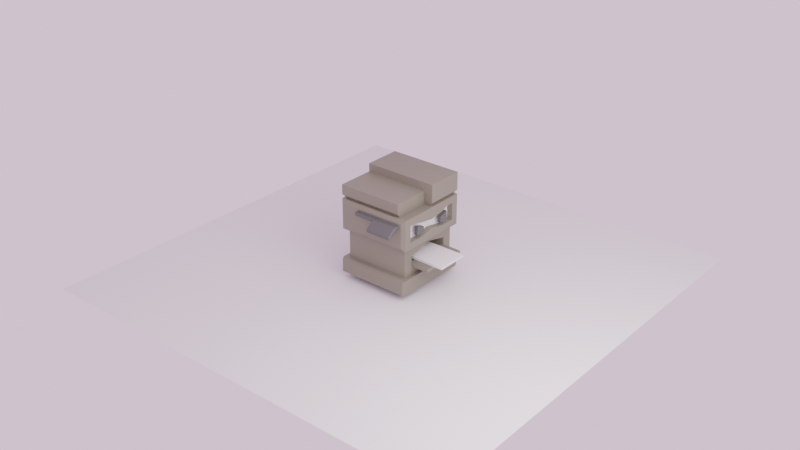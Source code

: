 # Source: Printer.blend  (saved by Blender 3.5.10; exported with 4.5.12 LTS)
import bpy
from mathutils import Matrix  # noqa: F401  (used for matrix-valued properties, if any)

bpy.ops.wm.read_factory_settings(use_empty=True)
scene = bpy.context.scene
scene.name = 'Scene'

# ---- collections
col_collection = bpy.data.collections.new('Collection'); scene.collection.children.link(col_collection)

# ---- materials (node trees are filled in below, after node groups)
mat_base = bpy.data.materials.new('Base')
mat_base.alpha_threshold = 0.0
mat_base.use_transparent_shadow = False
mat_base.roughness = 0.5
mat_base.line_color = (0.0, 0.0, 0.0, 1.0)
mat_eye = bpy.data.materials.new('Eye')
mat_eye.use_transparent_shadow = False
mat_dark = bpy.data.materials.new('Dark')
mat_dark.alpha_threshold = 0.0
mat_dark.use_transparent_shadow = False
mat_dark.roughness = 0.5
mat_dark.line_color = (0.0, 0.0, 0.0, 1.0)

# ---- material node trees
mat_base.use_nodes = True; mat_base.node_tree.nodes.clear()
_N = mat_base.node_tree.nodes; _L = mat_base.node_tree.links
n0 = _N.new('ShaderNodeOutputMaterial'); n0.name = 'Material Output'; n0.location = (300, 300)
n1 = _N.new('ShaderNodeBsdfPrincipled'); n1.name = 'Principled BSDF'; n1.location = (10, 300)
n1.distribution = 'GGX'
n1.subsurface_method = 'RANDOM_WALK_SKIN'
n1.inputs[0].default_value = (0.2234, 0.203, 0.1553, 1.0)
n1.inputs[3].default_value = 1.45
n1.inputs[27].default_value = (0.0, 0.0, 0.0, 1.0)
n1.inputs[28].default_value = 1.0
_L.new(n1.outputs[0], n0.inputs[0])
n0.is_active_output = True
mat_eye.use_nodes = True; mat_eye.node_tree.nodes.clear()
_N = mat_eye.node_tree.nodes; _L = mat_eye.node_tree.links
n0 = _N.new('ShaderNodeBsdfPrincipled'); n0.name = 'Principled BSDF'; n0.location = (10, 300)
n0.distribution = 'GGX'
n0.subsurface_method = 'RANDOM_WALK_SKIN'
n0.inputs[3].default_value = 1.45
n0.inputs[27].default_value = (0.0, 0.0, 0.0, 1.0)
n0.inputs[28].default_value = 1.0
n1 = _N.new('ShaderNodeOutputMaterial'); n1.name = 'Material Output'; n1.location = (300, 300)
_L.new(n0.outputs[0], n1.inputs[0])
n1.is_active_output = True
mat_dark.use_nodes = True; mat_dark.node_tree.nodes.clear()
_N = mat_dark.node_tree.nodes; _L = mat_dark.node_tree.links
n0 = _N.new('ShaderNodeOutputMaterial'); n0.name = 'Material Output'; n0.location = (300, 300)
n1 = _N.new('ShaderNodeBsdfPrincipled'); n1.name = 'Principled BSDF'; n1.location = (10, 300)
n1.distribution = 'GGX'
n1.subsurface_method = 'RANDOM_WALK_SKIN'
n1.inputs[0].default_value = (0.1005, 0.1005, 0.1005, 1.0)
n1.inputs[3].default_value = 1.45
n1.inputs[27].default_value = (0.0, 0.0, 0.0, 1.0)
n1.inputs[28].default_value = 1.0
_L.new(n1.outputs[0], n0.inputs[0])
n0.is_active_output = True

# ---- world
world_world = bpy.data.worlds.new('World'); scene.world = world_world
world_world.use_nodes = True; world_world.node_tree.nodes.clear()
_N = world_world.node_tree.nodes; _L = world_world.node_tree.links
n0 = _N.new('ShaderNodeOutputWorld'); n0.name = 'World Output'; n0.location = (300, 300)
n1 = _N.new('ShaderNodeBackground'); n1.name = 'Background'; n1.location = (10, 300)
n1.inputs[0].default_value = (1.0, 0.7509, 0.9637, 1.0)
_L.new(n1.outputs[0], n0.inputs[0])
n0.is_active_output = True
world_world.color = (0.05088, 0.05088, 0.05088)
world_world.use_sun_shadow = False
world_world.sun_shadow_jitter_overblur = 0.0

# ---- lights
light_area = bpy.data.lights.new('Area', 'AREA')
light_area.transmission_factor = 0.0
light_area.energy = 785.4
light_area.shadow_maximum_resolution = 0.006
light_area.use_absolute_resolution = True
light_area.size = 8.8
light_area.size_y = 1.0

# ---- meshes
me_cube = bpy.data.meshes.new('Cube')
me_cube.from_pydata([(1.0, -0.811, 1.811), (-0.9074, -1.057, 1.907), (-0.8862, -0.8862, 1.169), (0.8862, -0.6266, 0.9015), (1.0, -0.811, 1.358), (-0.9074, -1.057, 1.262), (0.8862, -0.6266, 0.6417), (-0.8862, -0.8862, 0.3821), (0.9658, -1.078, 0.347), (-0.9658, -1.078, 0.347), (0.9658, -1.078, 0.004288), (-0.9658, -1.078, 0.004288), (1.0, 0.0, 1.684), (-1.0, 0.0, 2.0), (1.0, 0.0, 1.436), (-1.0, 0.0, 1.169), (0.8862, 0.0, 1.041), (-0.8862, 0.0, 1.169), (0.8862, 0.0, 0.6417), (-0.8862, 0.0, 0.3821), (1.001, 0.0, 0.3821), (-1.001, 0.0, 0.3821), (1.001, 0.0, -0.0308), (-1.001, 0.0, -0.0308), (1.0, 0.0, 2.0), (0.9074, -1.057, 1.907), (0.9074, -1.057, 1.262), (1.0, 0.0, 1.169), (0.8447, 0.0, 1.684), (0.8447, 0.0, 1.436), (0.8447, -0.811, 1.811), (0.8447, -0.811, 1.358), (0.8862, 0.0, 1.169), (0.8862, -0.8862, 1.169), (0.8862, 0.0, 0.3821), (0.8862, -0.8862, 0.3821), (0.8023, 0.0, 1.041), (0.8023, 0.0, 0.6417), (0.8023, -0.6266, 0.9015), (0.8023, -0.6266, 0.6417), (0.2514, 0.0, 1.041), (0.2514, 0.0, 0.6417), (0.2514, -0.6266, 0.9015), (0.2514, -0.6266, 0.6417), (1.0, -0.5, 2.0), (1.0, -0.5, 1.169), (0.8862, -0.4431, 1.169), (0.8862, -0.4431, 0.3821), (1.001, -0.5004, 0.3821), (1.001, -0.5004, -0.0308), (-1.0, -0.5, 2.0), (-1.0, -0.5, 1.169), (-0.8862, -0.4431, 1.169), (-0.8862, -0.4431, 0.3821), (-1.001, -0.5004, 0.3821), (-1.001, -0.5004, -0.0308), (1.0, -0.4055, 1.748), (1.0, -0.4055, 1.358), (0.8447, -0.4055, 1.748), (0.8447, -0.4055, 1.358), (0.8862, -0.3133, 0.9711), (0.8862, -0.3133, 0.6417), (0.8023, -0.3133, 0.9711), (0.8023, -0.3133, 0.6417), (0.2514, -0.3133, 0.9711), (0.2514, -0.3133, 0.6417), (1.0, -0.5665, 2.0), (1.0, -0.5665, 1.169), (0.8862, -0.5665, 1.169), (0.8862, -0.5665, 0.3821), (1.001, -0.5665, 0.3821), (1.001, -0.5665, -0.0308), (1.0, -0.5665, 1.806), (1.0, -0.5665, 1.358), (0.8447, -0.5665, 1.806), (0.8447, -0.5665, 1.358), (0.8862, -0.5665, 0.9074), (0.8862, -0.5665, 0.6417), (0.8023, -0.5665, 0.9074), (0.8023, -0.5665, 0.6417), (0.2514, -0.5665, 0.9074), (0.2514, -0.5665, 0.6417), (-1.0, -0.5665, 2.0), (-1.0, -0.5665, 1.169), (-0.8862, -0.5665, 1.169), (-0.8862, -0.5665, 0.3821), (-1.001, -0.5665, 0.3821), (-1.001, -0.5665, -0.0308), (-0.9074, -1.057, 1.585), (0.9074, -1.057, 1.585), (-1.0, 0.0, 1.585), (1.0, -0.811, 1.585), (0.8447, 0.0, 1.521), (0.8447, -0.811, 1.585), (0.8447, -0.4055, 1.553), (-1.0, -0.5, 1.585), (-1.0, -0.5665, 1.585), (0.8447, -0.5665, 1.582), (-0.9074, -1.057, 1.804), (0.9074, -1.057, 1.804), (-1.0, 0.0, 1.804), (1.0, -0.811, 1.804), (0.8447, 0.0, 1.804), (0.8447, -0.811, 1.804), (0.8447, -0.4055, 1.804), (-1.0, -0.5, 1.804), (-1.0, -0.5665, 1.804), (0.8447, -0.5665, 1.804), (-1.0, -1.0, 1.804), (-1.0, -1.0, 2.0), (1.0, -1.0, 2.0), (1.0, -1.0, 1.585), (1.0, -1.0, 1.169), (-1.0, -1.0, 1.169), (-1.0, -1.0, 1.585), (1.0, -1.0, 1.804), (1.001, -1.001, 0.3821), (-1.001, -1.001, 0.3821), (1.001, -1.001, -0.0308), (-1.001, -1.001, -0.0308)], [], [(66, 82, 109, 110), (98, 88, 5, 26, 89, 99, 25, 1), (57, 14, 29, 59), (33, 2, 7, 35), (84, 2, 113, 83), (2, 33, 112, 113), (61, 18, 37, 63), (8, 9, 11, 10), (35, 7, 117, 116), (69, 35, 116, 70), (87, 71, 118, 119), (70, 116, 118, 71), (54, 21, 23, 55), (52, 17, 19, 53), (53, 19, 21, 54), (46, 32, 27, 45), (105, 50, 13, 100), (56, 12, 24, 44), (101, 0, 110, 115), (73, 4, 112, 67), (107, 74, 30, 103), (91, 4, 31, 93), (72, 0, 30, 74), (60, 16, 32, 46), (77, 6, 35, 69), (6, 3, 33, 35), (38, 39, 43, 42), (3, 6, 39, 38), (76, 3, 38, 78), (80, 42, 43, 81), (78, 38, 42, 80), (63, 37, 41, 65), (79, 63, 65, 81), (36, 62, 64, 40), (40, 64, 65, 41), (16, 60, 62, 36), (18, 61, 47, 34), (76, 60, 46, 68), (12, 56, 58, 28), (102, 28, 58, 104), (14, 57, 45, 27), (72, 56, 44, 66), (106, 82, 50, 105), (68, 46, 45, 67), (85, 53, 54, 86), (84, 52, 53, 85), (86, 54, 55, 87), (20, 48, 49, 22), (23, 22, 49, 55), (34, 47, 48, 20), (77, 61, 63, 79), (17, 52, 51, 15), (73, 57, 59, 75), (24, 13, 50, 44), (4, 73, 75, 31), (6, 77, 79, 39), (117, 86, 87, 119), (2, 84, 85, 7), (7, 85, 86, 117), (33, 68, 67, 112), (108, 109, 82, 106), (0, 72, 66, 110), (3, 76, 68, 33), (39, 79, 81, 43), (62, 78, 80, 64), (64, 80, 81, 65), (60, 76, 78, 62), (61, 77, 69, 47), (56, 72, 74, 58), (104, 58, 74, 107), (57, 73, 67, 45), (48, 70, 71, 49), (55, 49, 71, 87), (47, 69, 70, 48), (52, 84, 83, 51), (44, 50, 82, 66), (59, 94, 97, 75), (113, 114, 96, 83), (83, 96, 95, 51), (29, 92, 94, 59), (101, 91, 93, 103), (75, 97, 93, 31), (4, 91, 111, 112), (51, 95, 90, 15), (0, 101, 103, 30), (94, 104, 107, 97), (114, 108, 106, 96), (96, 106, 105, 95), (92, 102, 104, 94), (97, 107, 103, 93), (91, 101, 115, 111), (95, 105, 100, 90), (98, 1, 109, 108), (1, 25, 110, 109), (89, 26, 112, 111), (26, 5, 113, 112), (5, 88, 114, 113), (99, 89, 111, 115), (88, 98, 108, 114), (25, 99, 115, 110), (9, 8, 116, 117), (10, 11, 119, 118), (11, 9, 117, 119), (8, 10, 118, 116)])
me_cube.polygons.foreach_set('material_index', [0, 0, 0, 0, 0, 0, 0, 0, 0, 0, 0, 0, 0, 0, 0, 0, 0, 0, 0, 0, 1, 0, 0, 0, 0, 0, 0, 0, 0, 0, 0, 0, 0, 0, 0, 0, 0, 0, 0, 1, 0, 0, 0, 0, 0, 0, 0, 0, 0, 0, 0, 0, 0, 0, 0, 0, 0, 0, 0, 0, 0, 0, 0, 0, 0, 0, 0, 0, 0, 1, 0, 0, 0, 0, 0, 0, 1, 0, 0, 1, 0, 1, 0, 0, 0, 1, 0, 0, 1, 1, 0, 0, 0, 0, 0, 0, 0, 0, 0, 0, 0, 0, 0, 0])
_uv = me_cube.uv_layers.new(name='UVMap')
_uv.uv.foreach_set('vector', [0.625, 0.7447, 0.875, 0.7447, 0.875, 0.75, 0.625, 0.75, 0.685, 0.2737, 0.5981, 0.106, 0.5398, 0.0558, 0.5354, 0.7232, 0.5793, 0.7303, 0.6118, 0.7346, 0.6238, 0.7389, 0.7805, 0.5286, 0.5448, 0.6757, 0.5448, 0.625, 0.5448, 0.625, 0.5448, 0.6757, 0.5212, 0.6986, 0.5212, 0.05144, 0.5212, 0.05144, 0.5212, 0.6986, 0.5212, 0.05579, 0.5212, 0.05144, 0.5212, 0.0, 0.5212, 0.005332, 0.5212, 0.05144, 0.5212, 0.6986, 0.5212, 0.75, 0.5212, 0.0, 0.5212, 0.6326, 0.5212, 0.5965, 0.5212, 0.5965, 0.5212, 0.6326, 0.5212, 0.6872, 0.5212, 0.06279, 0.5212, 0.06279, 0.5212, 0.6872, 0.5212, 0.6986, 0.5212, 0.05144, 0.5212, 0.05144, 0.5212, 0.6986, 0.5212, 0.6942, 0.5212, 0.6986, 0.5212, 0.6986, 0.5212, 0.6942, 0.5212, 0.05579, 0.5212, 0.6942, 0.5212, 0.6986, 0.5212, 0.05144, 0.5212, 0.6942, 0.5212, 0.6986, 0.5212, 0.6986, 0.5212, 0.6942, 0.5212, 0.1025, 0.5212, 0.1535, 0.5212, 0.1535, 0.5212, 0.1025, 0.5212, 0.1025, 0.5212, 0.1535, 0.5212, 0.1535, 0.5212, 0.1025, 0.5212, 0.1025, 0.5212, 0.1535, 0.5212, 0.1535, 0.5212, 0.1025, 0.5212, 0.6475, 0.5212, 0.5965, 0.5212, 0.625, 0.5212, 0.6875, 0.6107, 0.0625, 0.625, 0.0625, 0.625, 0.125, 0.6107, 0.125, 0.6014, 0.6757, 0.6014, 0.625, 0.625, 0.625, 0.625, 0.6875, 0.5936, 0.7264, 0.6014, 0.7264, 0.625, 0.75, 0.6107, 0.75, 0.5448, 0.7221, 0.5448, 0.7264, 0.5212, 0.75, 0.5212, 0.7447, 0.5936, 0.7221, 0.6014, 0.7221, 0.6014, 0.7264, 0.5936, 0.7264, 0.5731, 0.7264, 0.5448, 0.7264, 0.5448, 0.7264, 0.5731, 0.7264, 0.6014, 0.7221, 0.6014, 0.7264, 0.6014, 0.7264, 0.6014, 0.7221, 0.5212, 0.6326, 0.5212, 0.5965, 0.5212, 0.5965, 0.5212, 0.6475, 0.5212, 0.6656, 0.5212, 0.6687, 0.5212, 0.6986, 0.5212, 0.6942, 0.5212, 0.6687, 0.5212, 0.6687, 0.5212, 0.6986, 0.5212, 0.6986, 0.5212, 0.6687, 0.5212, 0.6687, 0.5212, 0.6687, 0.5212, 0.6687, 0.5212, 0.6687, 0.5212, 0.6687, 0.5212, 0.6687, 0.5212, 0.6687, 0.5212, 0.6656, 0.5212, 0.6687, 0.5212, 0.6687, 0.5212, 0.6656, 0.5212, 0.6656, 0.5212, 0.6687, 0.5212, 0.6687, 0.5212, 0.6656, 0.5212, 0.6656, 0.5212, 0.6687, 0.5212, 0.6687, 0.5212, 0.6656, 0.5212, 0.6326, 0.5212, 0.5965, 0.5212, 0.5965, 0.5212, 0.6326, 0.5212, 0.6656, 0.5212, 0.6326, 0.5212, 0.6326, 0.5212, 0.6656, 0.5212, 0.5965, 0.5212, 0.6326, 0.5212, 0.6326, 0.5212, 0.5965, 0.5212, 0.5965, 0.5212, 0.6326, 0.5212, 0.6326, 0.5212, 0.5965, 0.5212, 0.5965, 0.5212, 0.6326, 0.5212, 0.6326, 0.5212, 0.5965, 0.5212, 0.5965, 0.5212, 0.6326, 0.5212, 0.6475, 0.5212, 0.5965, 0.5212, 0.6656, 0.5212, 0.6326, 0.5212, 0.6475, 0.5212, 0.6942, 0.6014, 0.625, 0.6014, 0.6757, 0.6014, 0.6757, 0.6014, 0.625, 0.5936, 0.625, 0.6014, 0.625, 0.6014, 0.6757, 0.5936, 0.6757, 0.5448, 0.625, 0.5448, 0.6757, 0.5212, 0.6875, 0.5212, 0.625, 0.6014, 0.7221, 0.6014, 0.6757, 0.625, 0.6875, 0.625, 0.7447, 0.6107, 0.005332, 0.625, 0.005332, 0.625, 0.0625, 0.6107, 0.0625, 0.5212, 0.6942, 0.5212, 0.6475, 0.5212, 0.6875, 0.5212, 0.7447, 0.5212, 0.05579, 0.5212, 0.1025, 0.5212, 0.1025, 0.5212, 0.05579, 0.5212, 0.05579, 0.5212, 0.1025, 0.5212, 0.1025, 0.5212, 0.05579, 0.5212, 0.05579, 0.5212, 0.1025, 0.5212, 0.1025, 0.5212, 0.05579, 0.5212, 0.5965, 0.5212, 0.6475, 0.5212, 0.6475, 0.5212, 0.5965, 0.5212, 0.1535, 0.5212, 0.5965, 0.5212, 0.6475, 0.5212, 0.1025, 0.5212, 0.5965, 0.5212, 0.6475, 0.5212, 0.6475, 0.5212, 0.5965, 0.5212, 0.6656, 0.5212, 0.6326, 0.5212, 0.6326, 0.5212, 0.6656, 0.5212, 0.1535, 0.5212, 0.1025, 0.5212, 0.0625, 0.5212, 0.125, 0.5448, 0.7221, 0.5448, 0.6757, 0.5448, 0.6757, 0.5448, 0.7221, 0.625, 0.625, 0.875, 0.625, 0.875, 0.6875, 0.625, 0.6875, 0.5448, 0.7264, 0.5448, 0.7221, 0.5448, 0.7221, 0.5448, 0.7264, 0.5212, 0.6687, 0.5212, 0.6656, 0.5212, 0.6656, 0.5212, 0.6687, 0.5212, 0.05144, 0.5212, 0.05579, 0.5212, 0.05579, 0.5212, 0.05144, 0.5212, 0.05144, 0.5212, 0.05579, 0.5212, 0.05579, 0.5212, 0.05144, 0.5212, 0.05144, 0.5212, 0.05579, 0.5212, 0.05579, 0.5212, 0.05144, 0.5212, 0.6986, 0.5212, 0.6942, 0.5212, 0.7447, 0.5212, 0.75, 0.6107, 0.0, 0.625, 0.0, 0.625, 0.005332, 0.6107, 0.005332, 0.6014, 0.7264, 0.6014, 0.7221, 0.625, 0.7447, 0.625, 0.75, 0.5212, 0.6687, 0.5212, 0.6656, 0.5212, 0.6942, 0.5212, 0.6986, 0.5212, 0.6687, 0.5212, 0.6656, 0.5212, 0.6656, 0.5212, 0.6687, 0.5212, 0.6326, 0.5212, 0.6656, 0.5212, 0.6656, 0.5212, 0.6326, 0.5212, 0.6326, 0.5212, 0.6656, 0.5212, 0.6656, 0.5212, 0.6326, 0.5212, 0.6326, 0.5212, 0.6656, 0.5212, 0.6656, 0.5212, 0.6326, 0.5212, 0.6326, 0.5212, 0.6656, 0.5212, 0.6942, 0.5212, 0.6475, 0.6014, 0.6757, 0.6014, 0.7221, 0.6014, 0.7221, 0.6014, 0.6757, 0.5936, 0.6757, 0.6014, 0.6757, 0.6014, 0.7221, 0.5936, 0.7221, 0.5448, 0.6757, 0.5448, 0.7221, 0.5212, 0.7447, 0.5212, 0.6875, 0.5212, 0.6475, 0.5212, 0.6942, 0.5212, 0.6942, 0.5212, 0.6475, 0.5212, 0.1025, 0.5212, 0.6475, 0.5212, 0.6942, 0.5212, 0.05579, 0.5212, 0.6475, 0.5212, 0.6942, 0.5212, 0.6942, 0.5212, 0.6475, 0.5212, 0.1025, 0.5212, 0.05579, 0.5212, 0.005332, 0.5212, 0.0625, 0.625, 0.6875, 0.875, 0.6875, 0.875, 0.7447, 0.625, 0.7447, 0.5448, 0.6757, 0.5731, 0.6757, 0.5731, 0.7221, 0.5448, 0.7221, 0.5212, 0.0, 0.5731, 0.0, 0.5731, 0.005332, 0.5212, 0.005332, 0.5212, 0.005332, 0.5731, 0.005332, 0.5731, 0.0625, 0.5212, 0.0625, 0.5448, 0.625, 0.5731, 0.625, 0.5731, 0.6757, 0.5448, 0.6757, 0.5936, 0.7264, 0.5731, 0.7264, 0.5731, 0.7264, 0.5936, 0.7264, 0.5448, 0.7221, 0.5731, 0.7221, 0.5731, 0.7264, 0.5448, 0.7264, 0.5448, 0.7264, 0.5731, 0.7264, 0.5731, 0.75, 0.5212, 0.75, 0.5212, 0.0625, 0.5731, 0.0625, 0.5731, 0.125, 0.5212, 0.125, 0.6014, 0.7264, 0.5936, 0.7264, 0.5936, 0.7264, 0.6014, 0.7264, 0.5731, 0.6757, 0.5936, 0.6757, 0.5936, 0.7221, 0.5731, 0.7221, 0.5731, 0.0, 0.6107, 0.0, 0.6107, 0.005332, 0.5731, 0.005332, 0.5731, 0.005332, 0.6107, 0.005332, 0.6107, 0.0625, 0.5731, 0.0625, 0.5731, 0.625, 0.5936, 0.625, 0.5936, 0.6757, 0.5731, 0.6757, 0.5731, 0.7221, 0.5936, 0.7221, 0.5936, 0.7264, 0.5731, 0.7264, 0.5731, 0.7264, 0.5936, 0.7264, 0.6107, 0.75, 0.5731, 0.75, 0.5731, 0.0625, 0.6107, 0.0625, 0.6107, 0.125, 0.5731, 0.125, 0.685, 0.2737, 0.7805, 0.5286, 0.875, 0.75, 0.6107, 0.0, 0.7805, 0.5286, 0.6238, 0.7389, 0.625, 0.75, 0.875, 0.75, 0.5793, 0.7303, 0.5354, 0.7232, 0.5212, 0.75, 0.5731, 0.75, 0.5354, 0.7232, 0.5398, 0.0558, 0.5212, 0.0, 0.5212, 0.75, 0.5398, 0.0558, 0.5981, 0.106, 0.5731, 0.0, 0.5212, 0.0, 0.6118, 0.7346, 0.5793, 0.7303, 0.5731, 0.75, 0.6107, 0.75, 0.5981, 0.106, 0.685, 0.2737, 0.6107, 0.0, 0.5731, 0.0, 0.6238, 0.7389, 0.6118, 0.7346, 0.6107, 0.75, 0.625, 0.75, 0.5212, 0.06279, 0.5212, 0.6872, 0.5212, 0.6986, 0.5212, 0.05144, 0.5212, 0.6872, 0.5212, 0.06279, 0.5212, 0.05144, 0.5212, 0.6986, 0.5212, 0.06279, 0.5212, 0.06279, 0.5212, 0.05144, 0.5212, 0.05144, 0.5212, 0.6872, 0.5212, 0.6872, 0.5212, 0.6986, 0.5212, 0.6986])
me_cube.materials.append(mat_base)
me_cube.materials.append(mat_eye)
me_cube.use_mirror_vertex_groups = False
me_cube.update()
me_cube_001 = bpy.data.meshes.new('Cube.001')
me_cube_001.from_pydata([(1.0, 1.0, 0.2621), (1.0, 1.0, 0.0), (-1.0, 1.0, 0.2621), (-1.0, 1.0, 0.0), (-1.0, -1.0, 0.2621), (-1.0, -1.0, 0.0), (0.762, 1.0, 0.0), (0.762, -1.0, 0.2621), (0.762, -1.0, 0.0), (0.762, 1.0, 0.2621), (-1.0, 0.0, 0.0), (1.0, 0.0, 0.2621), (-1.0, 0.0, 0.2621), (1.0, 0.0, 0.0), (0.762, 0.0, 0.0), (0.762, 0.0, 0.2621), (-1.0, 0.0, 0.4809), (-1.0, 1.0, 0.4809), (0.762, 1.0, 0.4809), (1.0, 1.0, 0.4809), (1.0, 0.0, 0.4809), (0.762, 0.0, 0.4809), (-0.933, 0.009569, -0.1014), (-0.933, -0.9139, -0.1014), (0.7525, 0.933, -0.1014), (-0.933, 0.933, -0.1014), (0.9139, 0.009569, -0.1014), (0.9139, 0.933, -0.1014), (0.7525, -0.9139, -0.1014), (0.7525, 0.009569, -0.1014)], [], [(15, 12, 4, 7), (8, 7, 4, 5), (10, 12, 2, 3), (14, 13, 11, 15), (6, 9, 0, 1), (3, 2, 9, 6), (1, 13, 26, 27), (8, 14, 15, 7), (9, 2, 17, 18), (8, 5, 23, 28), (1, 0, 11, 13), (3, 6, 24, 25), (5, 4, 12, 10), (15, 11, 20, 21), (19, 18, 21, 20), (18, 17, 16, 21), (0, 9, 18, 19), (12, 15, 21, 16), (2, 12, 16, 17), (11, 0, 19, 20), (22, 29, 28, 23), (25, 24, 29, 22), (24, 27, 26, 29), (14, 8, 28, 29), (5, 10, 22, 23), (6, 1, 27, 24), (10, 3, 25, 22), (13, 14, 29, 26)])
_uv = me_cube_001.uv_layers.new(name='UVMap')
_uv.uv.foreach_set('vector', [0.75, 0.625, 0.875, 0.625, 0.875, 0.75, 0.75, 0.75, 0.375, 0.875, 0.625, 0.875, 0.625, 1.0, 0.375, 1.0, 0.375, 0.125, 0.625, 0.125, 0.625, 0.25, 0.375, 0.25, 0.25, 0.625, 0.375, 0.625, 0.625, 0.625, 0.75, 0.625, 0.375, 0.375, 0.625, 0.375, 0.625, 0.5, 0.375, 0.5, 0.375, 0.25, 0.625, 0.25, 0.625, 0.375, 0.375, 0.375, 0.375, 0.5, 0.375, 0.625, 0.375, 0.625, 0.375, 0.5, 0.375, 0.875, 0.25, 0.625, 0.75, 0.625, 0.625, 0.875, 0.625, 0.375, 0.625, 0.25, 0.625, 0.25, 0.625, 0.375, 0.375, 0.875, 0.375, 1.0, 0.375, 1.0, 0.375, 0.875, 0.375, 0.5, 0.625, 0.5, 0.625, 0.625, 0.375, 0.625, 0.375, 0.25, 0.375, 0.375, 0.375, 0.375, 0.375, 0.25, 0.375, 0.0, 0.625, 0.0, 0.625, 0.125, 0.375, 0.125, 0.75, 0.625, 0.625, 0.625, 0.625, 0.625, 0.75, 0.625, 0.625, 0.5, 0.75, 0.5, 0.75, 0.625, 0.625, 0.625, 0.75, 0.5, 0.875, 0.5, 0.875, 0.625, 0.75, 0.625, 0.625, 0.5, 0.625, 0.375, 0.625, 0.375, 0.625, 0.5, 0.875, 0.625, 0.75, 0.625, 0.75, 0.625, 0.875, 0.625, 0.625, 0.25, 0.625, 0.125, 0.625, 0.125, 0.625, 0.25, 0.625, 0.625, 0.625, 0.5, 0.625, 0.5, 0.625, 0.625, 0.125, 0.625, 0.25, 0.625, 0.25, 0.75, 0.125, 0.75, 0.125, 0.5, 0.25, 0.5, 0.25, 0.625, 0.125, 0.625, 0.25, 0.5, 0.375, 0.5, 0.375, 0.625, 0.25, 0.625, 0.25, 0.625, 0.375, 0.875, 0.375, 0.875, 0.25, 0.625, 0.375, 0.0, 0.375, 0.125, 0.375, 0.125, 0.375, 0.0, 0.375, 0.375, 0.375, 0.5, 0.375, 0.5, 0.375, 0.375, 0.375, 0.125, 0.375, 0.25, 0.375, 0.25, 0.375, 0.125, 0.375, 0.625, 0.25, 0.625, 0.25, 0.625, 0.375, 0.625])
me_cube_001.materials.append(mat_base)
me_cube_001.use_mirror_vertex_groups = False
me_cube_001.update()
me_cube_002 = bpy.data.meshes.new('Cube.002')
me_cube_002.from_pydata([(1.0, 0.6175, 0.2621), (1.0, 0.6175, 0.0), (1.0, -0.7255, -0.2042), (1.0, -0.7255, -0.4663), (-1.0, 0.6175, 0.2621), (-1.0, 0.6175, 0.0), (-1.0, -0.7255, -0.2042), (-1.0, -0.7255, -0.4663), (-1.0, 0.0, 0.0), (1.0, 0.0, 0.2621), (-1.0, 0.0, 0.2621), (1.0, 0.0, 0.0), (-2.686, 0.6175, 0.2621), (-2.686, 0.6175, 0.0), (-2.686, 0.0, 0.2621), (-2.686, 0.0, 0.0)], [], [(9, 10, 6, 2), (3, 2, 6, 7), (5, 8, 15, 13), (8, 11, 3, 7), (11, 9, 2, 3), (5, 4, 0, 1), (1, 0, 9, 11), (5, 1, 11, 8), (7, 6, 10, 8), (0, 4, 10, 9), (15, 14, 12, 13), (10, 4, 12, 14), (8, 10, 14, 15), (4, 5, 13, 12)])
_uv = me_cube_002.uv_layers.new(name='UVMap')
_uv.uv.foreach_set('vector', [0.625, 0.625, 0.875, 0.625, 0.875, 0.75, 0.625, 0.75, 0.375, 0.75, 0.625, 0.75, 0.625, 1.0, 0.375, 1.0, 0.125, 0.5, 0.125, 0.625, 0.125, 0.625, 0.125, 0.5, 0.125, 0.625, 0.375, 0.625, 0.375, 0.75, 0.125, 0.75, 0.375, 0.625, 0.625, 0.625, 0.625, 0.75, 0.375, 0.75, 0.375, 0.25, 0.625, 0.25, 0.625, 0.5, 0.375, 0.5, 0.375, 0.5, 0.625, 0.5, 0.625, 0.625, 0.375, 0.625, 0.125, 0.5, 0.375, 0.5, 0.375, 0.625, 0.125, 0.625, 0.375, 0.0, 0.625, 0.0, 0.625, 0.125, 0.375, 0.125, 0.625, 0.5, 0.875, 0.5, 0.875, 0.625, 0.625, 0.625, 0.375, 0.125, 0.625, 0.125, 0.625, 0.25, 0.375, 0.25, 0.875, 0.625, 0.875, 0.5, 0.875, 0.5, 0.875, 0.625, 0.375, 0.125, 0.625, 0.125, 0.625, 0.125, 0.375, 0.125, 0.625, 0.25, 0.375, 0.25, 0.375, 0.25, 0.625, 0.25])
me_cube_002.materials.append(mat_dark)
me_cube_002.use_mirror_vertex_groups = False
me_cube_002.update()
me_sphere = bpy.data.meshes.new('Sphere')
me_sphere.from_pydata([(0.0, 0.09899, -0.09899), (0.01812, 0.03138, 0.1352), (0.035, 0.06062, 0.1212), (0.0495, 0.08573, 0.09899), (0.06062, 0.105, 0.07), (0.06761, 0.1171, 0.03623), (0.07, 0.1212, 0.0), (0.06761, 0.1171, -0.03623), (0.06062, 0.105, -0.07), (0.0495, 0.08573, -0.09899), (0.035, 0.06062, -0.1212), (0.01812, 0.03138, -0.1352), (0.03138, 0.01812, 0.1352), (0.06062, 0.035, 0.1212), (0.08573, 0.0495, 0.09899), (0.105, 0.06062, 0.07), (0.1171, 0.06761, 0.03623), (0.1212, 0.07, 0.0), (0.1171, 0.06761, -0.03623), (0.105, 0.06062, -0.07), (0.08573, 0.0495, -0.09899), (0.06062, 0.035, -0.1212), (0.03138, 0.01812, -0.1352), (0.03623, 0.0, 0.1352), (0.07, 0.0, 0.1212), (0.09899, -3.725e-09, 0.09899), (0.1212, 0.0, 0.07), (0.1352, -7.451e-09, 0.03623), (0.14, 0.0, 0.0), (0.1352, -7.451e-09, -0.03623), (0.1212, 0.0, -0.07), (0.09899, -3.725e-09, -0.09899), (0.07, 0.0, -0.1212), (0.03623, 0.0, -0.1352), (0.03138, -0.01812, 0.1352), (0.06062, -0.035, 0.1212), (0.08573, -0.0495, 0.09899), (0.105, -0.06062, 0.07), (0.1171, -0.06761, 0.03623), (0.1212, -0.07, 0.0), (0.1171, -0.06761, -0.03623), (0.105, -0.06062, -0.07), (0.08573, -0.0495, -0.09899), (0.06062, -0.035, -0.1212), (0.03138, -0.01812, -0.1352), (0.01812, -0.03138, 0.1352), (0.035, -0.06062, 0.1212), (0.0495, -0.08573, 0.09899), (0.06062, -0.105, 0.07), (0.06761, -0.1171, 0.03623), (0.07, -0.1212, 0.0), (0.06761, -0.1171, -0.03623), (0.06062, -0.105, -0.07), (0.0495, -0.08573, -0.09899), (0.035, -0.06062, -0.1212), (0.01812, -0.03138, -0.1352), (0.0, -0.03623, 0.1352), (0.0, -0.07, 0.1212), (-7.451e-09, -0.09899, 0.09899), (0.0, -0.1212, 0.07), (-3.725e-09, -0.1352, 0.03623), (0.0, -0.14, 0.0), (-3.725e-09, -0.1352, -0.03623), (0.0, -0.1212, -0.07), (-7.451e-09, -0.09899, -0.09899), (0.0, -0.07, -0.1212), (0.0, -0.03623, -0.1352), (-0.01812, -0.03138, 0.1352), (-0.035, -0.06062, 0.1212), (-0.0495, -0.08573, 0.09899), (-0.06062, -0.105, 0.07), (-0.06761, -0.1171, 0.03623), (-0.07, -0.1212, 0.0), (-0.06761, -0.1171, -0.03623), (-0.06062, -0.105, -0.07), (-0.0495, -0.08573, -0.09899), (-0.035, -0.06062, -0.1212), (-0.01812, -0.03138, -0.1352), (-0.03138, -0.01812, 0.1352), (-0.06062, -0.035, 0.1212), (-0.08573, -0.0495, 0.09899), (-0.105, -0.06062, 0.07), (-0.1171, -0.06761, 0.03623), (-0.1212, -0.07, 0.0), (-0.1171, -0.06761, -0.03623), (-0.105, -0.06062, -0.07), (-0.08573, -0.0495, -0.09899), (-0.06062, -0.035, -0.1212), (-0.03138, -0.01812, -0.1352), (0.0, 0.0, 0.14), (-0.03623, 0.0, 0.1352), (-0.07, 0.0, 0.1212), (-0.09899, 1.863e-08, 0.09899), (-0.1212, 0.0, 0.07), (-0.1352, 0.0, 0.03623), (-0.14, 0.0, 0.0), (-0.1352, 0.0, -0.03623), (-0.1212, 0.0, -0.07), (-0.09899, 1.863e-08, -0.09899), (-0.07, 0.0, -0.1212), (-0.03623, 0.0, -0.1352), (-0.03138, 0.01812, 0.1352), (-0.06062, 0.035, 0.1212), (-0.08573, 0.0495, 0.09899), (-0.105, 0.06062, 0.07), (-0.1171, 0.06761, 0.03623), (-0.1212, 0.07, 0.0), (-0.1171, 0.06761, -0.03623), (-0.105, 0.06062, -0.07), (-0.08573, 0.0495, -0.09899), (-0.06062, 0.035, -0.1212), (-0.03138, 0.01812, -0.1352), (0.0, 0.0, -0.14), (-0.01812, 0.03138, 0.1352), (-0.035, 0.06062, 0.1212), (-0.0495, 0.08573, 0.09899), (-0.06062, 0.105, 0.07), (-0.06761, 0.1171, 0.03623), (-0.07, 0.1212, 0.0), (-0.06761, 0.1171, -0.03623), (-0.06062, 0.105, -0.07), (-0.0495, 0.08573, -0.09899), (-0.035, 0.06062, -0.1212), (-0.01812, 0.03138, -0.1352), (0.0, 0.03623, 0.1352), (0.0, 0.07, 0.1212), (2.235e-08, 0.09899, 0.09899), (0.0, 0.1212, 0.07), (0.0, 0.1352, 0.03623), (0.0, 0.14, 0.0), (0.0, 0.1352, -0.03623), (0.0, 0.1212, -0.07), (0.0, 0.07, -0.1212), (0.0, 0.03623, -0.1352)], [], [(126, 125, 2, 3), (132, 0, 9, 10), (130, 129, 6, 7), (127, 126, 3, 4), (133, 132, 10, 11), (124, 89, 1), (131, 130, 7, 8), (128, 127, 4, 5), (112, 133, 11), (125, 124, 1, 2), (0, 131, 8, 9), (129, 128, 5, 6), (8, 7, 18, 19), (5, 4, 15, 16), (112, 11, 22), (2, 1, 12, 13), (9, 8, 19, 20), (6, 5, 16, 17), (3, 2, 13, 14), (10, 9, 20, 21), (7, 6, 17, 18), (4, 3, 14, 15), (11, 10, 21, 22), (1, 89, 12), (18, 17, 28, 29), (15, 14, 25, 26), (22, 21, 32, 33), (12, 89, 23), (19, 18, 29, 30), (16, 15, 26, 27), (112, 22, 33), (13, 12, 23, 24), (20, 19, 30, 31), (17, 16, 27, 28), (14, 13, 24, 25), (21, 20, 31, 32), (31, 30, 41, 42), (28, 27, 38, 39), (25, 24, 35, 36), (32, 31, 42, 43), (29, 28, 39, 40), (26, 25, 36, 37), (33, 32, 43, 44), (23, 89, 34), (30, 29, 40, 41), (27, 26, 37, 38), (112, 33, 44), (24, 23, 34, 35), (34, 89, 45), (41, 40, 51, 52), (38, 37, 48, 49), (112, 44, 55), (35, 34, 45, 46), (42, 41, 52, 53), (39, 38, 49, 50), (36, 35, 46, 47), (43, 42, 53, 54), (40, 39, 50, 51), (37, 36, 47, 48), (44, 43, 54, 55), (54, 53, 64, 65), (51, 50, 61, 62), (48, 47, 58, 59), (55, 54, 65, 66), (45, 89, 56), (52, 51, 62, 63), (49, 48, 59, 60), (112, 55, 66), (46, 45, 56, 57), (53, 52, 63, 64), (50, 49, 60, 61), (47, 46, 57, 58), (57, 56, 67, 68), (64, 63, 74, 75), (61, 60, 71, 72), (58, 57, 68, 69), (65, 64, 75, 76), (62, 61, 72, 73), (59, 58, 69, 70), (66, 65, 76, 77), (56, 89, 67), (63, 62, 73, 74), (60, 59, 70, 71), (112, 66, 77), (77, 76, 87, 88), (67, 89, 78), (74, 73, 84, 85), (71, 70, 81, 82), (112, 77, 88), (68, 67, 78, 79), (75, 74, 85, 86), (72, 71, 82, 83), (69, 68, 79, 80), (76, 75, 86, 87), (73, 72, 83, 84), (70, 69, 80, 81), (80, 79, 91, 92), (87, 86, 98, 99), (84, 83, 95, 96), (81, 80, 92, 93), (88, 87, 99, 100), (78, 89, 90), (85, 84, 96, 97), (82, 81, 93, 94), (112, 88, 100), (79, 78, 90, 91), (86, 85, 97, 98), (83, 82, 94, 95), (112, 100, 111), (91, 90, 101, 102), (98, 97, 108, 109), (95, 94, 105, 106), (92, 91, 102, 103), (99, 98, 109, 110), (96, 95, 106, 107), (93, 92, 103, 104), (100, 99, 110, 111), (90, 89, 101), (97, 96, 107, 108), (94, 93, 104, 105), (104, 103, 115, 116), (111, 110, 122, 123), (101, 89, 113), (108, 107, 119, 120), (105, 104, 116, 117), (112, 111, 123), (102, 101, 113, 114), (109, 108, 120, 121), (106, 105, 117, 118), (103, 102, 114, 115), (110, 109, 121, 122), (107, 106, 118, 119), (115, 114, 125, 126), (122, 121, 0, 132), (119, 118, 129, 130), (116, 115, 126, 127), (123, 122, 132, 133), (113, 89, 124), (120, 119, 130, 131), (117, 116, 127, 128), (112, 123, 133), (114, 113, 124, 125), (121, 120, 131, 0), (118, 117, 128, 129)])
_uv = me_sphere.uv_layers.new(name='UVMap')
_uv.uv.foreach_set('vector', [0.75, 0.75, 0.75, 0.8333, 0.6667, 0.8333, 0.6667, 0.75, 0.75, 0.1667, 0.75, 0.25, 0.6667, 0.25, 0.6667, 0.1667, 0.75, 0.4167, 0.75, 0.5, 0.6667, 0.5, 0.6667, 0.4167, 0.75, 0.6667, 0.75, 0.75, 0.6667, 0.75, 0.6667, 0.6667, 0.75, 0.08333, 0.75, 0.1667, 0.6667, 0.1667, 0.6667, 0.08333, 0.75, 0.9167, 0.7083, 1.0, 0.6667, 0.9167, 0.75, 0.3333, 0.75, 0.4167, 0.6667, 0.4167, 0.6667, 0.3333, 0.75, 0.5833, 0.75, 0.6667, 0.6667, 0.6667, 0.6667, 0.5833, 0.7083, 0.0, 0.75, 0.08333, 0.6667, 0.08333, 0.75, 0.8333, 0.75, 0.9167, 0.6667, 0.9167, 0.6667, 0.8333, 0.75, 0.25, 0.75, 0.3333, 0.6667, 0.3333, 0.6667, 0.25, 0.75, 0.5, 0.75, 0.5833, 0.6667, 0.5833, 0.6667, 0.5, 0.6667, 0.3333, 0.6667, 0.4167, 0.5833, 0.4167, 0.5833, 0.3333, 0.6667, 0.5833, 0.6667, 0.6667, 0.5833, 0.6667, 0.5833, 0.5833, 0.625, 0.0, 0.6667, 0.08333, 0.5833, 0.08333, 0.6667, 0.8333, 0.6667, 0.9167, 0.5833, 0.9167, 0.5833, 0.8333, 0.6667, 0.25, 0.6667, 0.3333, 0.5833, 0.3333, 0.5833, 0.25, 0.6667, 0.5, 0.6667, 0.5833, 0.5833, 0.5833, 0.5833, 0.5, 0.6667, 0.75, 0.6667, 0.8333, 0.5833, 0.8333, 0.5833, 0.75, 0.6667, 0.1667, 0.6667, 0.25, 0.5833, 0.25, 0.5833, 0.1667, 0.6667, 0.4167, 0.6667, 0.5, 0.5833, 0.5, 0.5833, 0.4167, 0.6667, 0.6667, 0.6667, 0.75, 0.5833, 0.75, 0.5833, 0.6667, 0.6667, 0.08333, 0.6667, 0.1667, 0.5833, 0.1667, 0.5833, 0.08333, 0.6667, 0.9167, 0.625, 1.0, 0.5833, 0.9167, 0.5833, 0.4167, 0.5833, 0.5, 0.5, 0.5, 0.5, 0.4167, 0.5833, 0.6667, 0.5833, 0.75, 0.5, 0.75, 0.5, 0.6667, 0.5833, 0.08333, 0.5833, 0.1667, 0.5, 0.1667, 0.5, 0.08333, 0.5833, 0.9167, 0.5417, 1.0, 0.5, 0.9167, 0.5833, 0.3333, 0.5833, 0.4167, 0.5, 0.4167, 0.5, 0.3333, 0.5833, 0.5833, 0.5833, 0.6667, 0.5, 0.6667, 0.5, 0.5833, 0.5417, 0.0, 0.5833, 0.08333, 0.5, 0.08333, 0.5833, 0.8333, 0.5833, 0.9167, 0.5, 0.9167, 0.5, 0.8333, 0.5833, 0.25, 0.5833, 0.3333, 0.5, 0.3333, 0.5, 0.25, 0.5833, 0.5, 0.5833, 0.5833, 0.5, 0.5833, 0.5, 0.5, 0.5833, 0.75, 0.5833, 0.8333, 0.5, 0.8333, 0.5, 0.75, 0.5833, 0.1667, 0.5833, 0.25, 0.5, 0.25, 0.5, 0.1667, 0.5, 0.25, 0.5, 0.3333, 0.4167, 0.3333, 0.4167, 0.25, 0.5, 0.5, 0.5, 0.5833, 0.4167, 0.5833, 0.4167, 0.5, 0.5, 0.75, 0.5, 0.8333, 0.4167, 0.8333, 0.4167, 0.75, 0.5, 0.1667, 0.5, 0.25, 0.4167, 0.25, 0.4167, 0.1667, 0.5, 0.4167, 0.5, 0.5, 0.4167, 0.5, 0.4167, 0.4167, 0.5, 0.6667, 0.5, 0.75, 0.4167, 0.75, 0.4167, 0.6667, 0.5, 0.08333, 0.5, 0.1667, 0.4167, 0.1667, 0.4167, 0.08333, 0.5, 0.9167, 0.4583, 1.0, 0.4167, 0.9167, 0.5, 0.3333, 0.5, 0.4167, 0.4167, 0.4167, 0.4167, 0.3333, 0.5, 0.5833, 0.5, 0.6667, 0.4167, 0.6667, 0.4167, 0.5833, 0.4583, 0.0, 0.5, 0.08333, 0.4167, 0.08333, 0.5, 0.8333, 0.5, 0.9167, 0.4167, 0.9167, 0.4167, 0.8333, 0.4167, 0.9167, 0.375, 1.0, 0.3333, 0.9167, 0.4167, 0.3333, 0.4167, 0.4167, 0.3333, 0.4167, 0.3333, 0.3333, 0.4167, 0.5833, 0.4167, 0.6667, 0.3333, 0.6667, 0.3333, 0.5833, 0.375, 0.0, 0.4167, 0.08333, 0.3333, 0.08333, 0.4167, 0.8333, 0.4167, 0.9167, 0.3333, 0.9167, 0.3333, 0.8333, 0.4167, 0.25, 0.4167, 0.3333, 0.3333, 0.3333, 0.3333, 0.25, 0.4167, 0.5, 0.4167, 0.5833, 0.3333, 0.5833, 0.3333, 0.5, 0.4167, 0.75, 0.4167, 0.8333, 0.3333, 0.8333, 0.3333, 0.75, 0.4167, 0.1667, 0.4167, 0.25, 0.3333, 0.25, 0.3333, 0.1667, 0.4167, 0.4167, 0.4167, 0.5, 0.3333, 0.5, 0.3333, 0.4167, 0.4167, 0.6667, 0.4167, 0.75, 0.3333, 0.75, 0.3333, 0.6667, 0.4167, 0.08333, 0.4167, 0.1667, 0.3333, 0.1667, 0.3333, 0.08333, 0.3333, 0.1667, 0.3333, 0.25, 0.25, 0.25, 0.25, 0.1667, 0.3333, 0.4167, 0.3333, 0.5, 0.25, 0.5, 0.25, 0.4167, 0.3333, 0.6667, 0.3333, 0.75, 0.25, 0.75, 0.25, 0.6667, 0.3333, 0.08333, 0.3333, 0.1667, 0.25, 0.1667, 0.25, 0.08333, 0.3333, 0.9167, 0.2917, 1.0, 0.25, 0.9167, 0.3333, 0.3333, 0.3333, 0.4167, 0.25, 0.4167, 0.25, 0.3333, 0.3333, 0.5833, 0.3333, 0.6667, 0.25, 0.6667, 0.25, 0.5833, 0.2917, 0.0, 0.3333, 0.08333, 0.25, 0.08333, 0.3333, 0.8333, 0.3333, 0.9167, 0.25, 0.9167, 0.25, 0.8333, 0.3333, 0.25, 0.3333, 0.3333, 0.25, 0.3333, 0.25, 0.25, 0.3333, 0.5, 0.3333, 0.5833, 0.25, 0.5833, 0.25, 0.5, 0.3333, 0.75, 0.3333, 0.8333, 0.25, 0.8333, 0.25, 0.75, 0.25, 0.8333, 0.25, 0.9167, 0.1667, 0.9167, 0.1667, 0.8333, 0.25, 0.25, 0.25, 0.3333, 0.1667, 0.3333, 0.1667, 0.25, 0.25, 0.5, 0.25, 0.5833, 0.1667, 0.5833, 0.1667, 0.5, 0.25, 0.75, 0.25, 0.8333, 0.1667, 0.8333, 0.1667, 0.75, 0.25, 0.1667, 0.25, 0.25, 0.1667, 0.25, 0.1667, 0.1667, 0.25, 0.4167, 0.25, 0.5, 0.1667, 0.5, 0.1667, 0.4167, 0.25, 0.6667, 0.25, 0.75, 0.1667, 0.75, 0.1667, 0.6667, 0.25, 0.08333, 0.25, 0.1667, 0.1667, 0.1667, 0.1667, 0.08333, 0.25, 0.9167, 0.2083, 1.0, 0.1667, 0.9167, 0.25, 0.3333, 0.25, 0.4167, 0.1667, 0.4167, 0.1667, 0.3333, 0.25, 0.5833, 0.25, 0.6667, 0.1667, 0.6667, 0.1667, 0.5833, 0.2083, 0.0, 0.25, 0.08333, 0.1667, 0.08333, 0.1667, 0.08333, 0.1667, 0.1667, 0.08333, 0.1667, 0.08333, 0.08333, 0.1667, 0.9167, 0.125, 1.0, 0.08333, 0.9167, 0.1667, 0.3333, 0.1667, 0.4167, 0.08333, 0.4167, 0.08333, 0.3333, 0.1667, 0.5833, 0.1667, 0.6667, 0.08333, 0.6667, 0.08333, 0.5833, 0.125, 0.0, 0.1667, 0.08333, 0.08333, 0.08333, 0.1667, 0.8333, 0.1667, 0.9167, 0.08333, 0.9167, 0.08333, 0.8333, 0.1667, 0.25, 0.1667, 0.3333, 0.08333, 0.3333, 0.08333, 0.25, 0.1667, 0.5, 0.1667, 0.5833, 0.08333, 0.5833, 0.08333, 0.5, 0.1667, 0.75, 0.1667, 0.8333, 0.08333, 0.8333, 0.08333, 0.75, 0.1667, 0.1667, 0.1667, 0.25, 0.08333, 0.25, 0.08333, 0.1667, 0.1667, 0.4167, 0.1667, 0.5, 0.08333, 0.5, 0.08333, 0.4167, 0.1667, 0.6667, 0.1667, 0.75, 0.08333, 0.75, 0.08333, 0.6667, 0.08333, 0.75, 0.08333, 0.8333, 0.0, 0.8333, 0.0, 0.75, 0.08333, 0.1667, 0.08333, 0.25, 0.0, 0.25, 0.0, 0.1667, 0.08333, 0.4167, 0.08333, 0.5, 0.0, 0.5, 0.0, 0.4167, 0.08333, 0.6667, 0.08333, 0.75, 0.0, 0.75, 0.0, 0.6667, 0.08333, 0.08333, 0.08333, 0.1667, 0.0, 0.1667, 0.0, 0.08333, 0.08333, 0.9167, 0.04167, 1.0, 0.0, 0.9167, 0.08333, 0.3333, 0.08333, 0.4167, 0.0, 0.4167, 0.0, 0.3333, 0.08333, 0.5833, 0.08333, 0.6667, 0.0, 0.6667, 0.0, 0.5833, 0.04167, 0.0, 0.08333, 0.08333, 0.0, 0.08333, 0.08333, 0.8333, 0.08333, 0.9167, 0.0, 0.9167, 0.0, 0.8333, 0.08333, 0.25, 0.08333, 0.3333, 0.0, 0.3333, 0.0, 0.25, 0.08333, 0.5, 0.08333, 0.5833, 0.0, 0.5833, 0.0, 0.5, 0.9583, 0.0, 1.0, 0.08333, 0.9167, 0.08333, 1.0, 0.8333, 1.0, 0.9167, 0.9167, 0.9167, 0.9167, 0.8333, 1.0, 0.25, 1.0, 0.3333, 0.9167, 0.3333, 0.9167, 0.25, 1.0, 0.5, 1.0, 0.5833, 0.9167, 0.5833, 0.9167, 0.5, 1.0, 0.75, 1.0, 0.8333, 0.9167, 0.8333, 0.9167, 0.75, 1.0, 0.1667, 1.0, 0.25, 0.9167, 0.25, 0.9167, 0.1667, 1.0, 0.4167, 1.0, 0.5, 0.9167, 0.5, 0.9167, 0.4167, 1.0, 0.6667, 1.0, 0.75, 0.9167, 0.75, 0.9167, 0.6667, 1.0, 0.08333, 1.0, 0.1667, 0.9167, 0.1667, 0.9167, 0.08333, 1.0, 0.9167, 0.9583, 1.0, 0.9167, 0.9167, 1.0, 0.3333, 1.0, 0.4167, 0.9167, 0.4167, 0.9167, 0.3333, 1.0, 0.5833, 1.0, 0.6667, 0.9167, 0.6667, 0.9167, 0.5833, 0.9167, 0.6667, 0.9167, 0.75, 0.8333, 0.75, 0.8333, 0.6667, 0.9167, 0.08333, 0.9167, 0.1667, 0.8333, 0.1667, 0.8333, 0.08333, 0.9167, 0.9167, 0.875, 1.0, 0.8333, 0.9167, 0.9167, 0.3333, 0.9167, 0.4167, 0.8333, 0.4167, 0.8333, 0.3333, 0.9167, 0.5833, 0.9167, 0.6667, 0.8333, 0.6667, 0.8333, 0.5833, 0.875, 0.0, 0.9167, 0.08333, 0.8333, 0.08333, 0.9167, 0.8333, 0.9167, 0.9167, 0.8333, 0.9167, 0.8333, 0.8333, 0.9167, 0.25, 0.9167, 0.3333, 0.8333, 0.3333, 0.8333, 0.25, 0.9167, 0.5, 0.9167, 0.5833, 0.8333, 0.5833, 0.8333, 0.5, 0.9167, 0.75, 0.9167, 0.8333, 0.8333, 0.8333, 0.8333, 0.75, 0.9167, 0.1667, 0.9167, 0.25, 0.8333, 0.25, 0.8333, 0.1667, 0.9167, 0.4167, 0.9167, 0.5, 0.8333, 0.5, 0.8333, 0.4167, 0.8333, 0.75, 0.8333, 0.8333, 0.75, 0.8333, 0.75, 0.75, 0.8333, 0.1667, 0.8333, 0.25, 0.75, 0.25, 0.75, 0.1667, 0.8333, 0.4167, 0.8333, 0.5, 0.75, 0.5, 0.75, 0.4167, 0.8333, 0.6667, 0.8333, 0.75, 0.75, 0.75, 0.75, 0.6667, 0.8333, 0.08333, 0.8333, 0.1667, 0.75, 0.1667, 0.75, 0.08333, 0.8333, 0.9167, 0.7917, 1.0, 0.75, 0.9167, 0.8333, 0.3333, 0.8333, 0.4167, 0.75, 0.4167, 0.75, 0.3333, 0.8333, 0.5833, 0.8333, 0.6667, 0.75, 0.6667, 0.75, 0.5833, 0.7917, 0.0, 0.8333, 0.08333, 0.75, 0.08333, 0.8333, 0.8333, 0.8333, 0.9167, 0.75, 0.9167, 0.75, 0.8333, 0.8333, 0.25, 0.8333, 0.3333, 0.75, 0.3333, 0.75, 0.25, 0.8333, 0.5, 0.8333, 0.5833, 0.75, 0.5833, 0.75, 0.5])
me_sphere.materials.append(mat_dark)
me_sphere.update()
me_sphere_001 = bpy.data.meshes.new('Sphere.001')
me_sphere_001.from_pydata([(0.0, 0.09899, -0.09899), (0.01812, 0.03138, 0.1352), (0.035, 0.06062, 0.1212), (0.0495, 0.08573, 0.09899), (0.06062, 0.105, 0.07), (0.06761, 0.1171, 0.03623), (0.07, 0.1212, 0.0), (0.06761, 0.1171, -0.03623), (0.06062, 0.105, -0.07), (0.0495, 0.08573, -0.09899), (0.035, 0.06062, -0.1212), (0.01812, 0.03138, -0.1352), (0.03138, 0.01812, 0.1352), (0.06062, 0.035, 0.1212), (0.08573, 0.0495, 0.09899), (0.105, 0.06062, 0.07), (0.1171, 0.06761, 0.03623), (0.1212, 0.07, 0.0), (0.1171, 0.06761, -0.03623), (0.105, 0.06062, -0.07), (0.08573, 0.0495, -0.09899), (0.06062, 0.035, -0.1212), (0.03138, 0.01812, -0.1352), (0.03623, 0.0, 0.1352), (0.07, 0.0, 0.1212), (0.09899, -3.725e-09, 0.09899), (0.1212, 0.0, 0.07), (0.1352, -7.451e-09, 0.03623), (0.14, 0.0, 0.0), (0.1352, -7.451e-09, -0.03623), (0.1212, 0.0, -0.07), (0.09899, -3.725e-09, -0.09899), (0.07, 0.0, -0.1212), (0.03623, 0.0, -0.1352), (0.03138, -0.01812, 0.1352), (0.06062, -0.035, 0.1212), (0.08573, -0.0495, 0.09899), (0.105, -0.06062, 0.07), (0.1171, -0.06761, 0.03623), (0.1212, -0.07, 0.0), (0.1171, -0.06761, -0.03623), (0.105, -0.06062, -0.07), (0.08573, -0.0495, -0.09899), (0.06062, -0.035, -0.1212), (0.03138, -0.01812, -0.1352), (0.01812, -0.03138, 0.1352), (0.035, -0.06062, 0.1212), (0.0495, -0.08573, 0.09899), (0.06062, -0.105, 0.07), (0.06761, -0.1171, 0.03623), (0.07, -0.1212, 0.0), (0.06761, -0.1171, -0.03623), (0.06062, -0.105, -0.07), (0.0495, -0.08573, -0.09899), (0.035, -0.06062, -0.1212), (0.01812, -0.03138, -0.1352), (0.0, -0.03623, 0.1352), (0.0, -0.07, 0.1212), (-7.451e-09, -0.09899, 0.09899), (0.0, -0.1212, 0.07), (-3.725e-09, -0.1352, 0.03623), (0.0, -0.14, 0.0), (-3.725e-09, -0.1352, -0.03623), (0.0, -0.1212, -0.07), (-7.451e-09, -0.09899, -0.09899), (0.0, -0.07, -0.1212), (0.0, -0.03623, -0.1352), (-0.01812, -0.03138, 0.1352), (-0.035, -0.06062, 0.1212), (-0.0495, -0.08573, 0.09899), (-0.06062, -0.105, 0.07), (-0.06761, -0.1171, 0.03623), (-0.07, -0.1212, 0.0), (-0.06761, -0.1171, -0.03623), (-0.06062, -0.105, -0.07), (-0.0495, -0.08573, -0.09899), (-0.035, -0.06062, -0.1212), (-0.01812, -0.03138, -0.1352), (-0.03138, -0.01812, 0.1352), (-0.06062, -0.035, 0.1212), (-0.08573, -0.0495, 0.09899), (-0.105, -0.06062, 0.07), (-0.1171, -0.06761, 0.03623), (-0.1212, -0.07, 0.0), (-0.1171, -0.06761, -0.03623), (-0.105, -0.06062, -0.07), (-0.08573, -0.0495, -0.09899), (-0.06062, -0.035, -0.1212), (-0.03138, -0.01812, -0.1352), (0.0, 0.0, 0.14), (-0.03623, 0.0, 0.1352), (-0.07, 0.0, 0.1212), (-0.09899, 1.863e-08, 0.09899), (-0.1212, 0.0, 0.07), (-0.1352, 0.0, 0.03623), (-0.14, 0.0, 0.0), (-0.1352, 0.0, -0.03623), (-0.1212, 0.0, -0.07), (-0.09899, 1.863e-08, -0.09899), (-0.07, 0.0, -0.1212), (-0.03623, 0.0, -0.1352), (-0.03138, 0.01812, 0.1352), (-0.06062, 0.035, 0.1212), (-0.08573, 0.0495, 0.09899), (-0.105, 0.06062, 0.07), (-0.1171, 0.06761, 0.03623), (-0.1212, 0.07, 0.0), (-0.1171, 0.06761, -0.03623), (-0.105, 0.06062, -0.07), (-0.08573, 0.0495, -0.09899), (-0.06062, 0.035, -0.1212), (-0.03138, 0.01812, -0.1352), (0.0, 0.0, -0.14), (-0.01812, 0.03138, 0.1352), (-0.035, 0.06062, 0.1212), (-0.0495, 0.08573, 0.09899), (-0.06062, 0.105, 0.07), (-0.06761, 0.1171, 0.03623), (-0.07, 0.1212, 0.0), (-0.06761, 0.1171, -0.03623), (-0.06062, 0.105, -0.07), (-0.0495, 0.08573, -0.09899), (-0.035, 0.06062, -0.1212), (-0.01812, 0.03138, -0.1352), (0.0, 0.03623, 0.1352), (0.0, 0.07, 0.1212), (2.235e-08, 0.09899, 0.09899), (0.0, 0.1212, 0.07), (0.0, 0.1352, 0.03623), (0.0, 0.14, 0.0), (0.0, 0.1352, -0.03623), (0.0, 0.1212, -0.07), (0.0, 0.07, -0.1212), (0.0, 0.03623, -0.1352)], [], [(126, 125, 2, 3), (132, 0, 9, 10), (130, 129, 6, 7), (127, 126, 3, 4), (133, 132, 10, 11), (124, 89, 1), (131, 130, 7, 8), (128, 127, 4, 5), (112, 133, 11), (125, 124, 1, 2), (0, 131, 8, 9), (129, 128, 5, 6), (8, 7, 18, 19), (5, 4, 15, 16), (112, 11, 22), (2, 1, 12, 13), (9, 8, 19, 20), (6, 5, 16, 17), (3, 2, 13, 14), (10, 9, 20, 21), (7, 6, 17, 18), (4, 3, 14, 15), (11, 10, 21, 22), (1, 89, 12), (18, 17, 28, 29), (15, 14, 25, 26), (22, 21, 32, 33), (12, 89, 23), (19, 18, 29, 30), (16, 15, 26, 27), (112, 22, 33), (13, 12, 23, 24), (20, 19, 30, 31), (17, 16, 27, 28), (14, 13, 24, 25), (21, 20, 31, 32), (31, 30, 41, 42), (28, 27, 38, 39), (25, 24, 35, 36), (32, 31, 42, 43), (29, 28, 39, 40), (26, 25, 36, 37), (33, 32, 43, 44), (23, 89, 34), (30, 29, 40, 41), (27, 26, 37, 38), (112, 33, 44), (24, 23, 34, 35), (34, 89, 45), (41, 40, 51, 52), (38, 37, 48, 49), (112, 44, 55), (35, 34, 45, 46), (42, 41, 52, 53), (39, 38, 49, 50), (36, 35, 46, 47), (43, 42, 53, 54), (40, 39, 50, 51), (37, 36, 47, 48), (44, 43, 54, 55), (54, 53, 64, 65), (51, 50, 61, 62), (48, 47, 58, 59), (55, 54, 65, 66), (45, 89, 56), (52, 51, 62, 63), (49, 48, 59, 60), (112, 55, 66), (46, 45, 56, 57), (53, 52, 63, 64), (50, 49, 60, 61), (47, 46, 57, 58), (57, 56, 67, 68), (64, 63, 74, 75), (61, 60, 71, 72), (58, 57, 68, 69), (65, 64, 75, 76), (62, 61, 72, 73), (59, 58, 69, 70), (66, 65, 76, 77), (56, 89, 67), (63, 62, 73, 74), (60, 59, 70, 71), (112, 66, 77), (77, 76, 87, 88), (67, 89, 78), (74, 73, 84, 85), (71, 70, 81, 82), (112, 77, 88), (68, 67, 78, 79), (75, 74, 85, 86), (72, 71, 82, 83), (69, 68, 79, 80), (76, 75, 86, 87), (73, 72, 83, 84), (70, 69, 80, 81), (80, 79, 91, 92), (87, 86, 98, 99), (84, 83, 95, 96), (81, 80, 92, 93), (88, 87, 99, 100), (78, 89, 90), (85, 84, 96, 97), (82, 81, 93, 94), (112, 88, 100), (79, 78, 90, 91), (86, 85, 97, 98), (83, 82, 94, 95), (112, 100, 111), (91, 90, 101, 102), (98, 97, 108, 109), (95, 94, 105, 106), (92, 91, 102, 103), (99, 98, 109, 110), (96, 95, 106, 107), (93, 92, 103, 104), (100, 99, 110, 111), (90, 89, 101), (97, 96, 107, 108), (94, 93, 104, 105), (104, 103, 115, 116), (111, 110, 122, 123), (101, 89, 113), (108, 107, 119, 120), (105, 104, 116, 117), (112, 111, 123), (102, 101, 113, 114), (109, 108, 120, 121), (106, 105, 117, 118), (103, 102, 114, 115), (110, 109, 121, 122), (107, 106, 118, 119), (115, 114, 125, 126), (122, 121, 0, 132), (119, 118, 129, 130), (116, 115, 126, 127), (123, 122, 132, 133), (113, 89, 124), (120, 119, 130, 131), (117, 116, 127, 128), (112, 123, 133), (114, 113, 124, 125), (121, 120, 131, 0), (118, 117, 128, 129)])
_uv = me_sphere_001.uv_layers.new(name='UVMap')
_uv.uv.foreach_set('vector', [0.75, 0.75, 0.75, 0.8333, 0.6667, 0.8333, 0.6667, 0.75, 0.75, 0.1667, 0.75, 0.25, 0.6667, 0.25, 0.6667, 0.1667, 0.75, 0.4167, 0.75, 0.5, 0.6667, 0.5, 0.6667, 0.4167, 0.75, 0.6667, 0.75, 0.75, 0.6667, 0.75, 0.6667, 0.6667, 0.75, 0.08333, 0.75, 0.1667, 0.6667, 0.1667, 0.6667, 0.08333, 0.75, 0.9167, 0.7083, 1.0, 0.6667, 0.9167, 0.75, 0.3333, 0.75, 0.4167, 0.6667, 0.4167, 0.6667, 0.3333, 0.75, 0.5833, 0.75, 0.6667, 0.6667, 0.6667, 0.6667, 0.5833, 0.7083, 0.0, 0.75, 0.08333, 0.6667, 0.08333, 0.75, 0.8333, 0.75, 0.9167, 0.6667, 0.9167, 0.6667, 0.8333, 0.75, 0.25, 0.75, 0.3333, 0.6667, 0.3333, 0.6667, 0.25, 0.75, 0.5, 0.75, 0.5833, 0.6667, 0.5833, 0.6667, 0.5, 0.6667, 0.3333, 0.6667, 0.4167, 0.5833, 0.4167, 0.5833, 0.3333, 0.6667, 0.5833, 0.6667, 0.6667, 0.5833, 0.6667, 0.5833, 0.5833, 0.625, 0.0, 0.6667, 0.08333, 0.5833, 0.08333, 0.6667, 0.8333, 0.6667, 0.9167, 0.5833, 0.9167, 0.5833, 0.8333, 0.6667, 0.25, 0.6667, 0.3333, 0.5833, 0.3333, 0.5833, 0.25, 0.6667, 0.5, 0.6667, 0.5833, 0.5833, 0.5833, 0.5833, 0.5, 0.6667, 0.75, 0.6667, 0.8333, 0.5833, 0.8333, 0.5833, 0.75, 0.6667, 0.1667, 0.6667, 0.25, 0.5833, 0.25, 0.5833, 0.1667, 0.6667, 0.4167, 0.6667, 0.5, 0.5833, 0.5, 0.5833, 0.4167, 0.6667, 0.6667, 0.6667, 0.75, 0.5833, 0.75, 0.5833, 0.6667, 0.6667, 0.08333, 0.6667, 0.1667, 0.5833, 0.1667, 0.5833, 0.08333, 0.6667, 0.9167, 0.625, 1.0, 0.5833, 0.9167, 0.5833, 0.4167, 0.5833, 0.5, 0.5, 0.5, 0.5, 0.4167, 0.5833, 0.6667, 0.5833, 0.75, 0.5, 0.75, 0.5, 0.6667, 0.5833, 0.08333, 0.5833, 0.1667, 0.5, 0.1667, 0.5, 0.08333, 0.5833, 0.9167, 0.5417, 1.0, 0.5, 0.9167, 0.5833, 0.3333, 0.5833, 0.4167, 0.5, 0.4167, 0.5, 0.3333, 0.5833, 0.5833, 0.5833, 0.6667, 0.5, 0.6667, 0.5, 0.5833, 0.5417, 0.0, 0.5833, 0.08333, 0.5, 0.08333, 0.5833, 0.8333, 0.5833, 0.9167, 0.5, 0.9167, 0.5, 0.8333, 0.5833, 0.25, 0.5833, 0.3333, 0.5, 0.3333, 0.5, 0.25, 0.5833, 0.5, 0.5833, 0.5833, 0.5, 0.5833, 0.5, 0.5, 0.5833, 0.75, 0.5833, 0.8333, 0.5, 0.8333, 0.5, 0.75, 0.5833, 0.1667, 0.5833, 0.25, 0.5, 0.25, 0.5, 0.1667, 0.5, 0.25, 0.5, 0.3333, 0.4167, 0.3333, 0.4167, 0.25, 0.5, 0.5, 0.5, 0.5833, 0.4167, 0.5833, 0.4167, 0.5, 0.5, 0.75, 0.5, 0.8333, 0.4167, 0.8333, 0.4167, 0.75, 0.5, 0.1667, 0.5, 0.25, 0.4167, 0.25, 0.4167, 0.1667, 0.5, 0.4167, 0.5, 0.5, 0.4167, 0.5, 0.4167, 0.4167, 0.5, 0.6667, 0.5, 0.75, 0.4167, 0.75, 0.4167, 0.6667, 0.5, 0.08333, 0.5, 0.1667, 0.4167, 0.1667, 0.4167, 0.08333, 0.5, 0.9167, 0.4583, 1.0, 0.4167, 0.9167, 0.5, 0.3333, 0.5, 0.4167, 0.4167, 0.4167, 0.4167, 0.3333, 0.5, 0.5833, 0.5, 0.6667, 0.4167, 0.6667, 0.4167, 0.5833, 0.4583, 0.0, 0.5, 0.08333, 0.4167, 0.08333, 0.5, 0.8333, 0.5, 0.9167, 0.4167, 0.9167, 0.4167, 0.8333, 0.4167, 0.9167, 0.375, 1.0, 0.3333, 0.9167, 0.4167, 0.3333, 0.4167, 0.4167, 0.3333, 0.4167, 0.3333, 0.3333, 0.4167, 0.5833, 0.4167, 0.6667, 0.3333, 0.6667, 0.3333, 0.5833, 0.375, 0.0, 0.4167, 0.08333, 0.3333, 0.08333, 0.4167, 0.8333, 0.4167, 0.9167, 0.3333, 0.9167, 0.3333, 0.8333, 0.4167, 0.25, 0.4167, 0.3333, 0.3333, 0.3333, 0.3333, 0.25, 0.4167, 0.5, 0.4167, 0.5833, 0.3333, 0.5833, 0.3333, 0.5, 0.4167, 0.75, 0.4167, 0.8333, 0.3333, 0.8333, 0.3333, 0.75, 0.4167, 0.1667, 0.4167, 0.25, 0.3333, 0.25, 0.3333, 0.1667, 0.4167, 0.4167, 0.4167, 0.5, 0.3333, 0.5, 0.3333, 0.4167, 0.4167, 0.6667, 0.4167, 0.75, 0.3333, 0.75, 0.3333, 0.6667, 0.4167, 0.08333, 0.4167, 0.1667, 0.3333, 0.1667, 0.3333, 0.08333, 0.3333, 0.1667, 0.3333, 0.25, 0.25, 0.25, 0.25, 0.1667, 0.3333, 0.4167, 0.3333, 0.5, 0.25, 0.5, 0.25, 0.4167, 0.3333, 0.6667, 0.3333, 0.75, 0.25, 0.75, 0.25, 0.6667, 0.3333, 0.08333, 0.3333, 0.1667, 0.25, 0.1667, 0.25, 0.08333, 0.3333, 0.9167, 0.2917, 1.0, 0.25, 0.9167, 0.3333, 0.3333, 0.3333, 0.4167, 0.25, 0.4167, 0.25, 0.3333, 0.3333, 0.5833, 0.3333, 0.6667, 0.25, 0.6667, 0.25, 0.5833, 0.2917, 0.0, 0.3333, 0.08333, 0.25, 0.08333, 0.3333, 0.8333, 0.3333, 0.9167, 0.25, 0.9167, 0.25, 0.8333, 0.3333, 0.25, 0.3333, 0.3333, 0.25, 0.3333, 0.25, 0.25, 0.3333, 0.5, 0.3333, 0.5833, 0.25, 0.5833, 0.25, 0.5, 0.3333, 0.75, 0.3333, 0.8333, 0.25, 0.8333, 0.25, 0.75, 0.25, 0.8333, 0.25, 0.9167, 0.1667, 0.9167, 0.1667, 0.8333, 0.25, 0.25, 0.25, 0.3333, 0.1667, 0.3333, 0.1667, 0.25, 0.25, 0.5, 0.25, 0.5833, 0.1667, 0.5833, 0.1667, 0.5, 0.25, 0.75, 0.25, 0.8333, 0.1667, 0.8333, 0.1667, 0.75, 0.25, 0.1667, 0.25, 0.25, 0.1667, 0.25, 0.1667, 0.1667, 0.25, 0.4167, 0.25, 0.5, 0.1667, 0.5, 0.1667, 0.4167, 0.25, 0.6667, 0.25, 0.75, 0.1667, 0.75, 0.1667, 0.6667, 0.25, 0.08333, 0.25, 0.1667, 0.1667, 0.1667, 0.1667, 0.08333, 0.25, 0.9167, 0.2083, 1.0, 0.1667, 0.9167, 0.25, 0.3333, 0.25, 0.4167, 0.1667, 0.4167, 0.1667, 0.3333, 0.25, 0.5833, 0.25, 0.6667, 0.1667, 0.6667, 0.1667, 0.5833, 0.2083, 0.0, 0.25, 0.08333, 0.1667, 0.08333, 0.1667, 0.08333, 0.1667, 0.1667, 0.08333, 0.1667, 0.08333, 0.08333, 0.1667, 0.9167, 0.125, 1.0, 0.08333, 0.9167, 0.1667, 0.3333, 0.1667, 0.4167, 0.08333, 0.4167, 0.08333, 0.3333, 0.1667, 0.5833, 0.1667, 0.6667, 0.08333, 0.6667, 0.08333, 0.5833, 0.125, 0.0, 0.1667, 0.08333, 0.08333, 0.08333, 0.1667, 0.8333, 0.1667, 0.9167, 0.08333, 0.9167, 0.08333, 0.8333, 0.1667, 0.25, 0.1667, 0.3333, 0.08333, 0.3333, 0.08333, 0.25, 0.1667, 0.5, 0.1667, 0.5833, 0.08333, 0.5833, 0.08333, 0.5, 0.1667, 0.75, 0.1667, 0.8333, 0.08333, 0.8333, 0.08333, 0.75, 0.1667, 0.1667, 0.1667, 0.25, 0.08333, 0.25, 0.08333, 0.1667, 0.1667, 0.4167, 0.1667, 0.5, 0.08333, 0.5, 0.08333, 0.4167, 0.1667, 0.6667, 0.1667, 0.75, 0.08333, 0.75, 0.08333, 0.6667, 0.08333, 0.75, 0.08333, 0.8333, 0.0, 0.8333, 0.0, 0.75, 0.08333, 0.1667, 0.08333, 0.25, 0.0, 0.25, 0.0, 0.1667, 0.08333, 0.4167, 0.08333, 0.5, 0.0, 0.5, 0.0, 0.4167, 0.08333, 0.6667, 0.08333, 0.75, 0.0, 0.75, 0.0, 0.6667, 0.08333, 0.08333, 0.08333, 0.1667, 0.0, 0.1667, 0.0, 0.08333, 0.08333, 0.9167, 0.04167, 1.0, 0.0, 0.9167, 0.08333, 0.3333, 0.08333, 0.4167, 0.0, 0.4167, 0.0, 0.3333, 0.08333, 0.5833, 0.08333, 0.6667, 0.0, 0.6667, 0.0, 0.5833, 0.04167, 0.0, 0.08333, 0.08333, 0.0, 0.08333, 0.08333, 0.8333, 0.08333, 0.9167, 0.0, 0.9167, 0.0, 0.8333, 0.08333, 0.25, 0.08333, 0.3333, 0.0, 0.3333, 0.0, 0.25, 0.08333, 0.5, 0.08333, 0.5833, 0.0, 0.5833, 0.0, 0.5, 0.9583, 0.0, 1.0, 0.08333, 0.9167, 0.08333, 1.0, 0.8333, 1.0, 0.9167, 0.9167, 0.9167, 0.9167, 0.8333, 1.0, 0.25, 1.0, 0.3333, 0.9167, 0.3333, 0.9167, 0.25, 1.0, 0.5, 1.0, 0.5833, 0.9167, 0.5833, 0.9167, 0.5, 1.0, 0.75, 1.0, 0.8333, 0.9167, 0.8333, 0.9167, 0.75, 1.0, 0.1667, 1.0, 0.25, 0.9167, 0.25, 0.9167, 0.1667, 1.0, 0.4167, 1.0, 0.5, 0.9167, 0.5, 0.9167, 0.4167, 1.0, 0.6667, 1.0, 0.75, 0.9167, 0.75, 0.9167, 0.6667, 1.0, 0.08333, 1.0, 0.1667, 0.9167, 0.1667, 0.9167, 0.08333, 1.0, 0.9167, 0.9583, 1.0, 0.9167, 0.9167, 1.0, 0.3333, 1.0, 0.4167, 0.9167, 0.4167, 0.9167, 0.3333, 1.0, 0.5833, 1.0, 0.6667, 0.9167, 0.6667, 0.9167, 0.5833, 0.9167, 0.6667, 0.9167, 0.75, 0.8333, 0.75, 0.8333, 0.6667, 0.9167, 0.08333, 0.9167, 0.1667, 0.8333, 0.1667, 0.8333, 0.08333, 0.9167, 0.9167, 0.875, 1.0, 0.8333, 0.9167, 0.9167, 0.3333, 0.9167, 0.4167, 0.8333, 0.4167, 0.8333, 0.3333, 0.9167, 0.5833, 0.9167, 0.6667, 0.8333, 0.6667, 0.8333, 0.5833, 0.875, 0.0, 0.9167, 0.08333, 0.8333, 0.08333, 0.9167, 0.8333, 0.9167, 0.9167, 0.8333, 0.9167, 0.8333, 0.8333, 0.9167, 0.25, 0.9167, 0.3333, 0.8333, 0.3333, 0.8333, 0.25, 0.9167, 0.5, 0.9167, 0.5833, 0.8333, 0.5833, 0.8333, 0.5, 0.9167, 0.75, 0.9167, 0.8333, 0.8333, 0.8333, 0.8333, 0.75, 0.9167, 0.1667, 0.9167, 0.25, 0.8333, 0.25, 0.8333, 0.1667, 0.9167, 0.4167, 0.9167, 0.5, 0.8333, 0.5, 0.8333, 0.4167, 0.8333, 0.75, 0.8333, 0.8333, 0.75, 0.8333, 0.75, 0.75, 0.8333, 0.1667, 0.8333, 0.25, 0.75, 0.25, 0.75, 0.1667, 0.8333, 0.4167, 0.8333, 0.5, 0.75, 0.5, 0.75, 0.4167, 0.8333, 0.6667, 0.8333, 0.75, 0.75, 0.75, 0.75, 0.6667, 0.8333, 0.08333, 0.8333, 0.1667, 0.75, 0.1667, 0.75, 0.08333, 0.8333, 0.9167, 0.7917, 1.0, 0.75, 0.9167, 0.8333, 0.3333, 0.8333, 0.4167, 0.75, 0.4167, 0.75, 0.3333, 0.8333, 0.5833, 0.8333, 0.6667, 0.75, 0.6667, 0.75, 0.5833, 0.7917, 0.0, 0.8333, 0.08333, 0.75, 0.08333, 0.8333, 0.8333, 0.8333, 0.9167, 0.75, 0.9167, 0.75, 0.8333, 0.8333, 0.25, 0.8333, 0.3333, 0.75, 0.3333, 0.75, 0.25, 0.8333, 0.5, 0.8333, 0.5833, 0.75, 0.5833, 0.75, 0.5])
me_sphere_001.materials.append(mat_dark)
me_sphere_001.update()
me_sphere_002 = bpy.data.meshes.new('Sphere.002')
me_sphere_002.from_pydata([(0.0, 0.09899, -0.09899), (0.01812, 0.03138, 0.1352), (0.035, 0.06062, 0.1212), (0.0495, 0.08573, 0.09899), (0.06062, 0.105, 0.07), (0.06761, 0.1171, 0.03623), (0.07, 0.1212, 0.0), (0.06761, 0.1171, -0.03623), (0.06062, 0.105, -0.07), (0.0495, 0.08573, -0.09899), (0.035, 0.06062, -0.1212), (0.01812, 0.03138, -0.1352), (0.03138, 0.01812, 0.1352), (0.06062, 0.035, 0.1212), (0.08573, 0.0495, 0.09899), (0.105, 0.06062, 0.07), (0.1171, 0.06761, 0.03623), (0.1212, 0.07, 0.0), (0.1171, 0.06761, -0.03623), (0.105, 0.06062, -0.07), (0.08573, 0.0495, -0.09899), (0.06062, 0.035, -0.1212), (0.03138, 0.01812, -0.1352), (0.03623, 0.0, 0.1352), (0.07, 0.0, 0.1212), (0.09899, -3.725e-09, 0.09899), (0.1212, 0.0, 0.07), (0.1352, -7.451e-09, 0.03623), (0.14, 0.0, 0.0), (0.1352, -7.451e-09, -0.03623), (0.1212, 0.0, -0.07), (0.09899, -3.725e-09, -0.09899), (0.07, 0.0, -0.1212), (0.03623, 0.0, -0.1352), (0.03138, -0.01812, 0.1352), (0.06062, -0.035, 0.1212), (0.08573, -0.0495, 0.09899), (0.105, -0.06062, 0.07), (0.1171, -0.06761, 0.03623), (0.1212, -0.07, 0.0), (0.1171, -0.06761, -0.03623), (0.105, -0.06062, -0.07), (0.08573, -0.0495, -0.09899), (0.06062, -0.035, -0.1212), (0.03138, -0.01812, -0.1352), (0.01812, -0.03138, 0.1352), (0.035, -0.06062, 0.1212), (0.0495, -0.08573, 0.09899), (0.06062, -0.105, 0.07), (0.06761, -0.1171, 0.03623), (0.07, -0.1212, 0.0), (0.06761, -0.1171, -0.03623), (0.06062, -0.105, -0.07), (0.0495, -0.08573, -0.09899), (0.035, -0.06062, -0.1212), (0.01812, -0.03138, -0.1352), (0.0, -0.03623, 0.1352), (0.0, -0.07, 0.1212), (-7.451e-09, -0.09899, 0.09899), (0.0, -0.1212, 0.07), (-3.725e-09, -0.1352, 0.03623), (0.0, -0.14, 0.0), (-3.725e-09, -0.1352, -0.03623), (0.0, -0.1212, -0.07), (-7.451e-09, -0.09899, -0.09899), (0.0, -0.07, -0.1212), (0.0, -0.03623, -0.1352), (-0.01812, -0.03138, 0.1352), (-0.035, -0.06062, 0.1212), (-0.0495, -0.08573, 0.09899), (-0.06062, -0.105, 0.07), (-0.06761, -0.1171, 0.03623), (-0.07, -0.1212, 0.0), (-0.06761, -0.1171, -0.03623), (-0.06062, -0.105, -0.07), (-0.0495, -0.08573, -0.09899), (-0.035, -0.06062, -0.1212), (-0.01812, -0.03138, -0.1352), (-0.03138, -0.01812, 0.1352), (-0.06062, -0.035, 0.1212), (-0.08573, -0.0495, 0.09899), (-0.105, -0.06062, 0.07), (-0.1171, -0.06761, 0.03623), (-0.1212, -0.07, 0.0), (-0.1171, -0.06761, -0.03623), (-0.105, -0.06062, -0.07), (-0.08573, -0.0495, -0.09899), (-0.06062, -0.035, -0.1212), (-0.03138, -0.01812, -0.1352), (0.0, 0.0, 0.14), (-0.03623, 0.0, 0.1352), (-0.07, 0.0, 0.1212), (-0.09899, 1.863e-08, 0.09899), (-0.1212, 0.0, 0.07), (-0.1352, 0.0, 0.03623), (-0.14, 0.0, 0.0), (-0.1352, 0.0, -0.03623), (-0.1212, 0.0, -0.07), (-0.09899, 1.863e-08, -0.09899), (-0.07, 0.0, -0.1212), (-0.03623, 0.0, -0.1352), (-0.03138, 0.01812, 0.1352), (-0.06062, 0.035, 0.1212), (-0.08573, 0.0495, 0.09899), (-0.105, 0.06062, 0.07), (-0.1171, 0.06761, 0.03623), (-0.1212, 0.07, 0.0), (-0.1171, 0.06761, -0.03623), (-0.105, 0.06062, -0.07), (-0.08573, 0.0495, -0.09899), (-0.06062, 0.035, -0.1212), (-0.03138, 0.01812, -0.1352), (0.0, 0.0, -0.14), (-0.01812, 0.03138, 0.1352), (-0.035, 0.06062, 0.1212), (-0.0495, 0.08573, 0.09899), (-0.06062, 0.105, 0.07), (-0.06761, 0.1171, 0.03623), (-0.07, 0.1212, 0.0), (-0.06761, 0.1171, -0.03623), (-0.06062, 0.105, -0.07), (-0.0495, 0.08573, -0.09899), (-0.035, 0.06062, -0.1212), (-0.01812, 0.03138, -0.1352), (0.0, 0.03623, 0.1352), (0.0, 0.07, 0.1212), (2.235e-08, 0.09899, 0.09899), (0.0, 0.1212, 0.07), (0.0, 0.1352, 0.03623), (0.0, 0.14, 0.0), (0.0, 0.1352, -0.03623), (0.0, 0.1212, -0.07), (0.0, 0.07, -0.1212), (0.0, 0.03623, -0.1352)], [], [(126, 125, 2, 3), (132, 0, 9, 10), (130, 129, 6, 7), (127, 126, 3, 4), (133, 132, 10, 11), (124, 89, 1), (131, 130, 7, 8), (128, 127, 4, 5), (112, 133, 11), (125, 124, 1, 2), (0, 131, 8, 9), (129, 128, 5, 6), (8, 7, 18, 19), (5, 4, 15, 16), (112, 11, 22), (2, 1, 12, 13), (9, 8, 19, 20), (6, 5, 16, 17), (3, 2, 13, 14), (10, 9, 20, 21), (7, 6, 17, 18), (4, 3, 14, 15), (11, 10, 21, 22), (1, 89, 12), (18, 17, 28, 29), (15, 14, 25, 26), (22, 21, 32, 33), (12, 89, 23), (19, 18, 29, 30), (16, 15, 26, 27), (112, 22, 33), (13, 12, 23, 24), (20, 19, 30, 31), (17, 16, 27, 28), (14, 13, 24, 25), (21, 20, 31, 32), (31, 30, 41, 42), (28, 27, 38, 39), (25, 24, 35, 36), (32, 31, 42, 43), (29, 28, 39, 40), (26, 25, 36, 37), (33, 32, 43, 44), (23, 89, 34), (30, 29, 40, 41), (27, 26, 37, 38), (112, 33, 44), (24, 23, 34, 35), (34, 89, 45), (41, 40, 51, 52), (38, 37, 48, 49), (112, 44, 55), (35, 34, 45, 46), (42, 41, 52, 53), (39, 38, 49, 50), (36, 35, 46, 47), (43, 42, 53, 54), (40, 39, 50, 51), (37, 36, 47, 48), (44, 43, 54, 55), (54, 53, 64, 65), (51, 50, 61, 62), (48, 47, 58, 59), (55, 54, 65, 66), (45, 89, 56), (52, 51, 62, 63), (49, 48, 59, 60), (112, 55, 66), (46, 45, 56, 57), (53, 52, 63, 64), (50, 49, 60, 61), (47, 46, 57, 58), (57, 56, 67, 68), (64, 63, 74, 75), (61, 60, 71, 72), (58, 57, 68, 69), (65, 64, 75, 76), (62, 61, 72, 73), (59, 58, 69, 70), (66, 65, 76, 77), (56, 89, 67), (63, 62, 73, 74), (60, 59, 70, 71), (112, 66, 77), (77, 76, 87, 88), (67, 89, 78), (74, 73, 84, 85), (71, 70, 81, 82), (112, 77, 88), (68, 67, 78, 79), (75, 74, 85, 86), (72, 71, 82, 83), (69, 68, 79, 80), (76, 75, 86, 87), (73, 72, 83, 84), (70, 69, 80, 81), (80, 79, 91, 92), (87, 86, 98, 99), (84, 83, 95, 96), (81, 80, 92, 93), (88, 87, 99, 100), (78, 89, 90), (85, 84, 96, 97), (82, 81, 93, 94), (112, 88, 100), (79, 78, 90, 91), (86, 85, 97, 98), (83, 82, 94, 95), (112, 100, 111), (91, 90, 101, 102), (98, 97, 108, 109), (95, 94, 105, 106), (92, 91, 102, 103), (99, 98, 109, 110), (96, 95, 106, 107), (93, 92, 103, 104), (100, 99, 110, 111), (90, 89, 101), (97, 96, 107, 108), (94, 93, 104, 105), (104, 103, 115, 116), (111, 110, 122, 123), (101, 89, 113), (108, 107, 119, 120), (105, 104, 116, 117), (112, 111, 123), (102, 101, 113, 114), (109, 108, 120, 121), (106, 105, 117, 118), (103, 102, 114, 115), (110, 109, 121, 122), (107, 106, 118, 119), (115, 114, 125, 126), (122, 121, 0, 132), (119, 118, 129, 130), (116, 115, 126, 127), (123, 122, 132, 133), (113, 89, 124), (120, 119, 130, 131), (117, 116, 127, 128), (112, 123, 133), (114, 113, 124, 125), (121, 120, 131, 0), (118, 117, 128, 129)])
_uv = me_sphere_002.uv_layers.new(name='UVMap')
_uv.uv.foreach_set('vector', [0.75, 0.75, 0.75, 0.8333, 0.6667, 0.8333, 0.6667, 0.75, 0.75, 0.1667, 0.75, 0.25, 0.6667, 0.25, 0.6667, 0.1667, 0.75, 0.4167, 0.75, 0.5, 0.6667, 0.5, 0.6667, 0.4167, 0.75, 0.6667, 0.75, 0.75, 0.6667, 0.75, 0.6667, 0.6667, 0.75, 0.08333, 0.75, 0.1667, 0.6667, 0.1667, 0.6667, 0.08333, 0.75, 0.9167, 0.7083, 1.0, 0.6667, 0.9167, 0.75, 0.3333, 0.75, 0.4167, 0.6667, 0.4167, 0.6667, 0.3333, 0.75, 0.5833, 0.75, 0.6667, 0.6667, 0.6667, 0.6667, 0.5833, 0.7083, 0.0, 0.75, 0.08333, 0.6667, 0.08333, 0.75, 0.8333, 0.75, 0.9167, 0.6667, 0.9167, 0.6667, 0.8333, 0.75, 0.25, 0.75, 0.3333, 0.6667, 0.3333, 0.6667, 0.25, 0.75, 0.5, 0.75, 0.5833, 0.6667, 0.5833, 0.6667, 0.5, 0.6667, 0.3333, 0.6667, 0.4167, 0.5833, 0.4167, 0.5833, 0.3333, 0.6667, 0.5833, 0.6667, 0.6667, 0.5833, 0.6667, 0.5833, 0.5833, 0.625, 0.0, 0.6667, 0.08333, 0.5833, 0.08333, 0.6667, 0.8333, 0.6667, 0.9167, 0.5833, 0.9167, 0.5833, 0.8333, 0.6667, 0.25, 0.6667, 0.3333, 0.5833, 0.3333, 0.5833, 0.25, 0.6667, 0.5, 0.6667, 0.5833, 0.5833, 0.5833, 0.5833, 0.5, 0.6667, 0.75, 0.6667, 0.8333, 0.5833, 0.8333, 0.5833, 0.75, 0.6667, 0.1667, 0.6667, 0.25, 0.5833, 0.25, 0.5833, 0.1667, 0.6667, 0.4167, 0.6667, 0.5, 0.5833, 0.5, 0.5833, 0.4167, 0.6667, 0.6667, 0.6667, 0.75, 0.5833, 0.75, 0.5833, 0.6667, 0.6667, 0.08333, 0.6667, 0.1667, 0.5833, 0.1667, 0.5833, 0.08333, 0.6667, 0.9167, 0.625, 1.0, 0.5833, 0.9167, 0.5833, 0.4167, 0.5833, 0.5, 0.5, 0.5, 0.5, 0.4167, 0.5833, 0.6667, 0.5833, 0.75, 0.5, 0.75, 0.5, 0.6667, 0.5833, 0.08333, 0.5833, 0.1667, 0.5, 0.1667, 0.5, 0.08333, 0.5833, 0.9167, 0.5417, 1.0, 0.5, 0.9167, 0.5833, 0.3333, 0.5833, 0.4167, 0.5, 0.4167, 0.5, 0.3333, 0.5833, 0.5833, 0.5833, 0.6667, 0.5, 0.6667, 0.5, 0.5833, 0.5417, 0.0, 0.5833, 0.08333, 0.5, 0.08333, 0.5833, 0.8333, 0.5833, 0.9167, 0.5, 0.9167, 0.5, 0.8333, 0.5833, 0.25, 0.5833, 0.3333, 0.5, 0.3333, 0.5, 0.25, 0.5833, 0.5, 0.5833, 0.5833, 0.5, 0.5833, 0.5, 0.5, 0.5833, 0.75, 0.5833, 0.8333, 0.5, 0.8333, 0.5, 0.75, 0.5833, 0.1667, 0.5833, 0.25, 0.5, 0.25, 0.5, 0.1667, 0.5, 0.25, 0.5, 0.3333, 0.4167, 0.3333, 0.4167, 0.25, 0.5, 0.5, 0.5, 0.5833, 0.4167, 0.5833, 0.4167, 0.5, 0.5, 0.75, 0.5, 0.8333, 0.4167, 0.8333, 0.4167, 0.75, 0.5, 0.1667, 0.5, 0.25, 0.4167, 0.25, 0.4167, 0.1667, 0.5, 0.4167, 0.5, 0.5, 0.4167, 0.5, 0.4167, 0.4167, 0.5, 0.6667, 0.5, 0.75, 0.4167, 0.75, 0.4167, 0.6667, 0.5, 0.08333, 0.5, 0.1667, 0.4167, 0.1667, 0.4167, 0.08333, 0.5, 0.9167, 0.4583, 1.0, 0.4167, 0.9167, 0.5, 0.3333, 0.5, 0.4167, 0.4167, 0.4167, 0.4167, 0.3333, 0.5, 0.5833, 0.5, 0.6667, 0.4167, 0.6667, 0.4167, 0.5833, 0.4583, 0.0, 0.5, 0.08333, 0.4167, 0.08333, 0.5, 0.8333, 0.5, 0.9167, 0.4167, 0.9167, 0.4167, 0.8333, 0.4167, 0.9167, 0.375, 1.0, 0.3333, 0.9167, 0.4167, 0.3333, 0.4167, 0.4167, 0.3333, 0.4167, 0.3333, 0.3333, 0.4167, 0.5833, 0.4167, 0.6667, 0.3333, 0.6667, 0.3333, 0.5833, 0.375, 0.0, 0.4167, 0.08333, 0.3333, 0.08333, 0.4167, 0.8333, 0.4167, 0.9167, 0.3333, 0.9167, 0.3333, 0.8333, 0.4167, 0.25, 0.4167, 0.3333, 0.3333, 0.3333, 0.3333, 0.25, 0.4167, 0.5, 0.4167, 0.5833, 0.3333, 0.5833, 0.3333, 0.5, 0.4167, 0.75, 0.4167, 0.8333, 0.3333, 0.8333, 0.3333, 0.75, 0.4167, 0.1667, 0.4167, 0.25, 0.3333, 0.25, 0.3333, 0.1667, 0.4167, 0.4167, 0.4167, 0.5, 0.3333, 0.5, 0.3333, 0.4167, 0.4167, 0.6667, 0.4167, 0.75, 0.3333, 0.75, 0.3333, 0.6667, 0.4167, 0.08333, 0.4167, 0.1667, 0.3333, 0.1667, 0.3333, 0.08333, 0.3333, 0.1667, 0.3333, 0.25, 0.25, 0.25, 0.25, 0.1667, 0.3333, 0.4167, 0.3333, 0.5, 0.25, 0.5, 0.25, 0.4167, 0.3333, 0.6667, 0.3333, 0.75, 0.25, 0.75, 0.25, 0.6667, 0.3333, 0.08333, 0.3333, 0.1667, 0.25, 0.1667, 0.25, 0.08333, 0.3333, 0.9167, 0.2917, 1.0, 0.25, 0.9167, 0.3333, 0.3333, 0.3333, 0.4167, 0.25, 0.4167, 0.25, 0.3333, 0.3333, 0.5833, 0.3333, 0.6667, 0.25, 0.6667, 0.25, 0.5833, 0.2917, 0.0, 0.3333, 0.08333, 0.25, 0.08333, 0.3333, 0.8333, 0.3333, 0.9167, 0.25, 0.9167, 0.25, 0.8333, 0.3333, 0.25, 0.3333, 0.3333, 0.25, 0.3333, 0.25, 0.25, 0.3333, 0.5, 0.3333, 0.5833, 0.25, 0.5833, 0.25, 0.5, 0.3333, 0.75, 0.3333, 0.8333, 0.25, 0.8333, 0.25, 0.75, 0.25, 0.8333, 0.25, 0.9167, 0.1667, 0.9167, 0.1667, 0.8333, 0.25, 0.25, 0.25, 0.3333, 0.1667, 0.3333, 0.1667, 0.25, 0.25, 0.5, 0.25, 0.5833, 0.1667, 0.5833, 0.1667, 0.5, 0.25, 0.75, 0.25, 0.8333, 0.1667, 0.8333, 0.1667, 0.75, 0.25, 0.1667, 0.25, 0.25, 0.1667, 0.25, 0.1667, 0.1667, 0.25, 0.4167, 0.25, 0.5, 0.1667, 0.5, 0.1667, 0.4167, 0.25, 0.6667, 0.25, 0.75, 0.1667, 0.75, 0.1667, 0.6667, 0.25, 0.08333, 0.25, 0.1667, 0.1667, 0.1667, 0.1667, 0.08333, 0.25, 0.9167, 0.2083, 1.0, 0.1667, 0.9167, 0.25, 0.3333, 0.25, 0.4167, 0.1667, 0.4167, 0.1667, 0.3333, 0.25, 0.5833, 0.25, 0.6667, 0.1667, 0.6667, 0.1667, 0.5833, 0.2083, 0.0, 0.25, 0.08333, 0.1667, 0.08333, 0.1667, 0.08333, 0.1667, 0.1667, 0.08333, 0.1667, 0.08333, 0.08333, 0.1667, 0.9167, 0.125, 1.0, 0.08333, 0.9167, 0.1667, 0.3333, 0.1667, 0.4167, 0.08333, 0.4167, 0.08333, 0.3333, 0.1667, 0.5833, 0.1667, 0.6667, 0.08333, 0.6667, 0.08333, 0.5833, 0.125, 0.0, 0.1667, 0.08333, 0.08333, 0.08333, 0.1667, 0.8333, 0.1667, 0.9167, 0.08333, 0.9167, 0.08333, 0.8333, 0.1667, 0.25, 0.1667, 0.3333, 0.08333, 0.3333, 0.08333, 0.25, 0.1667, 0.5, 0.1667, 0.5833, 0.08333, 0.5833, 0.08333, 0.5, 0.1667, 0.75, 0.1667, 0.8333, 0.08333, 0.8333, 0.08333, 0.75, 0.1667, 0.1667, 0.1667, 0.25, 0.08333, 0.25, 0.08333, 0.1667, 0.1667, 0.4167, 0.1667, 0.5, 0.08333, 0.5, 0.08333, 0.4167, 0.1667, 0.6667, 0.1667, 0.75, 0.08333, 0.75, 0.08333, 0.6667, 0.08333, 0.75, 0.08333, 0.8333, 0.0, 0.8333, 0.0, 0.75, 0.08333, 0.1667, 0.08333, 0.25, 0.0, 0.25, 0.0, 0.1667, 0.08333, 0.4167, 0.08333, 0.5, 0.0, 0.5, 0.0, 0.4167, 0.08333, 0.6667, 0.08333, 0.75, 0.0, 0.75, 0.0, 0.6667, 0.08333, 0.08333, 0.08333, 0.1667, 0.0, 0.1667, 0.0, 0.08333, 0.08333, 0.9167, 0.04167, 1.0, 0.0, 0.9167, 0.08333, 0.3333, 0.08333, 0.4167, 0.0, 0.4167, 0.0, 0.3333, 0.08333, 0.5833, 0.08333, 0.6667, 0.0, 0.6667, 0.0, 0.5833, 0.04167, 0.0, 0.08333, 0.08333, 0.0, 0.08333, 0.08333, 0.8333, 0.08333, 0.9167, 0.0, 0.9167, 0.0, 0.8333, 0.08333, 0.25, 0.08333, 0.3333, 0.0, 0.3333, 0.0, 0.25, 0.08333, 0.5, 0.08333, 0.5833, 0.0, 0.5833, 0.0, 0.5, 0.9583, 0.0, 1.0, 0.08333, 0.9167, 0.08333, 1.0, 0.8333, 1.0, 0.9167, 0.9167, 0.9167, 0.9167, 0.8333, 1.0, 0.25, 1.0, 0.3333, 0.9167, 0.3333, 0.9167, 0.25, 1.0, 0.5, 1.0, 0.5833, 0.9167, 0.5833, 0.9167, 0.5, 1.0, 0.75, 1.0, 0.8333, 0.9167, 0.8333, 0.9167, 0.75, 1.0, 0.1667, 1.0, 0.25, 0.9167, 0.25, 0.9167, 0.1667, 1.0, 0.4167, 1.0, 0.5, 0.9167, 0.5, 0.9167, 0.4167, 1.0, 0.6667, 1.0, 0.75, 0.9167, 0.75, 0.9167, 0.6667, 1.0, 0.08333, 1.0, 0.1667, 0.9167, 0.1667, 0.9167, 0.08333, 1.0, 0.9167, 0.9583, 1.0, 0.9167, 0.9167, 1.0, 0.3333, 1.0, 0.4167, 0.9167, 0.4167, 0.9167, 0.3333, 1.0, 0.5833, 1.0, 0.6667, 0.9167, 0.6667, 0.9167, 0.5833, 0.9167, 0.6667, 0.9167, 0.75, 0.8333, 0.75, 0.8333, 0.6667, 0.9167, 0.08333, 0.9167, 0.1667, 0.8333, 0.1667, 0.8333, 0.08333, 0.9167, 0.9167, 0.875, 1.0, 0.8333, 0.9167, 0.9167, 0.3333, 0.9167, 0.4167, 0.8333, 0.4167, 0.8333, 0.3333, 0.9167, 0.5833, 0.9167, 0.6667, 0.8333, 0.6667, 0.8333, 0.5833, 0.875, 0.0, 0.9167, 0.08333, 0.8333, 0.08333, 0.9167, 0.8333, 0.9167, 0.9167, 0.8333, 0.9167, 0.8333, 0.8333, 0.9167, 0.25, 0.9167, 0.3333, 0.8333, 0.3333, 0.8333, 0.25, 0.9167, 0.5, 0.9167, 0.5833, 0.8333, 0.5833, 0.8333, 0.5, 0.9167, 0.75, 0.9167, 0.8333, 0.8333, 0.8333, 0.8333, 0.75, 0.9167, 0.1667, 0.9167, 0.25, 0.8333, 0.25, 0.8333, 0.1667, 0.9167, 0.4167, 0.9167, 0.5, 0.8333, 0.5, 0.8333, 0.4167, 0.8333, 0.75, 0.8333, 0.8333, 0.75, 0.8333, 0.75, 0.75, 0.8333, 0.1667, 0.8333, 0.25, 0.75, 0.25, 0.75, 0.1667, 0.8333, 0.4167, 0.8333, 0.5, 0.75, 0.5, 0.75, 0.4167, 0.8333, 0.6667, 0.8333, 0.75, 0.75, 0.75, 0.75, 0.6667, 0.8333, 0.08333, 0.8333, 0.1667, 0.75, 0.1667, 0.75, 0.08333, 0.8333, 0.9167, 0.7917, 1.0, 0.75, 0.9167, 0.8333, 0.3333, 0.8333, 0.4167, 0.75, 0.4167, 0.75, 0.3333, 0.8333, 0.5833, 0.8333, 0.6667, 0.75, 0.6667, 0.75, 0.5833, 0.7917, 0.0, 0.8333, 0.08333, 0.75, 0.08333, 0.8333, 0.8333, 0.8333, 0.9167, 0.75, 0.9167, 0.75, 0.8333, 0.8333, 0.25, 0.8333, 0.3333, 0.75, 0.3333, 0.75, 0.25, 0.8333, 0.5, 0.8333, 0.5833, 0.75, 0.5833, 0.75, 0.5])
me_sphere_002.materials.append(mat_dark)
me_sphere_002.update()
me_sphere_003 = bpy.data.meshes.new('Sphere.003')
me_sphere_003.from_pydata([(0.0, 0.09899, -0.09899), (0.01812, 0.03138, 0.1352), (0.035, 0.06062, 0.1212), (0.0495, 0.08573, 0.09899), (0.06062, 0.105, 0.07), (0.06761, 0.1171, 0.03623), (0.07, 0.1212, 0.0), (0.06761, 0.1171, -0.03623), (0.06062, 0.105, -0.07), (0.0495, 0.08573, -0.09899), (0.035, 0.06062, -0.1212), (0.01812, 0.03138, -0.1352), (0.03138, 0.01812, 0.1352), (0.06062, 0.035, 0.1212), (0.08573, 0.0495, 0.09899), (0.105, 0.06062, 0.07), (0.1171, 0.06761, 0.03623), (0.1212, 0.07, 0.0), (0.1171, 0.06761, -0.03623), (0.105, 0.06062, -0.07), (0.08573, 0.0495, -0.09899), (0.06062, 0.035, -0.1212), (0.03138, 0.01812, -0.1352), (0.03623, 0.0, 0.1352), (0.07, 0.0, 0.1212), (0.09899, -3.725e-09, 0.09899), (0.1212, 0.0, 0.07), (0.1352, -7.451e-09, 0.03623), (0.14, 0.0, 0.0), (0.1352, -7.451e-09, -0.03623), (0.1212, 0.0, -0.07), (0.09899, -3.725e-09, -0.09899), (0.07, 0.0, -0.1212), (0.03623, 0.0, -0.1352), (0.03138, -0.01812, 0.1352), (0.06062, -0.035, 0.1212), (0.08573, -0.0495, 0.09899), (0.105, -0.06062, 0.07), (0.1171, -0.06761, 0.03623), (0.1212, -0.07, 0.0), (0.1171, -0.06761, -0.03623), (0.105, -0.06062, -0.07), (0.08573, -0.0495, -0.09899), (0.06062, -0.035, -0.1212), (0.03138, -0.01812, -0.1352), (0.01812, -0.03138, 0.1352), (0.035, -0.06062, 0.1212), (0.0495, -0.08573, 0.09899), (0.06062, -0.105, 0.07), (0.06761, -0.1171, 0.03623), (0.07, -0.1212, 0.0), (0.06761, -0.1171, -0.03623), (0.06062, -0.105, -0.07), (0.0495, -0.08573, -0.09899), (0.035, -0.06062, -0.1212), (0.01812, -0.03138, -0.1352), (0.0, -0.03623, 0.1352), (0.0, -0.07, 0.1212), (-7.451e-09, -0.09899, 0.09899), (0.0, -0.1212, 0.07), (-3.725e-09, -0.1352, 0.03623), (0.0, -0.14, 0.0), (-3.725e-09, -0.1352, -0.03623), (0.0, -0.1212, -0.07), (-7.451e-09, -0.09899, -0.09899), (0.0, -0.07, -0.1212), (0.0, -0.03623, -0.1352), (-0.01812, -0.03138, 0.1352), (-0.035, -0.06062, 0.1212), (-0.0495, -0.08573, 0.09899), (-0.06062, -0.105, 0.07), (-0.06761, -0.1171, 0.03623), (-0.07, -0.1212, 0.0), (-0.06761, -0.1171, -0.03623), (-0.06062, -0.105, -0.07), (-0.0495, -0.08573, -0.09899), (-0.035, -0.06062, -0.1212), (-0.01812, -0.03138, -0.1352), (-0.03138, -0.01812, 0.1352), (-0.06062, -0.035, 0.1212), (-0.08573, -0.0495, 0.09899), (-0.105, -0.06062, 0.07), (-0.1171, -0.06761, 0.03623), (-0.1212, -0.07, 0.0), (-0.1171, -0.06761, -0.03623), (-0.105, -0.06062, -0.07), (-0.08573, -0.0495, -0.09899), (-0.06062, -0.035, -0.1212), (-0.03138, -0.01812, -0.1352), (0.0, 0.0, 0.14), (-0.03623, 0.0, 0.1352), (-0.07, 0.0, 0.1212), (-0.09899, 1.863e-08, 0.09899), (-0.1212, 0.0, 0.07), (-0.1352, 0.0, 0.03623), (-0.14, 0.0, 0.0), (-0.1352, 0.0, -0.03623), (-0.1212, 0.0, -0.07), (-0.09899, 1.863e-08, -0.09899), (-0.07, 0.0, -0.1212), (-0.03623, 0.0, -0.1352), (-0.03138, 0.01812, 0.1352), (-0.06062, 0.035, 0.1212), (-0.08573, 0.0495, 0.09899), (-0.105, 0.06062, 0.07), (-0.1171, 0.06761, 0.03623), (-0.1212, 0.07, 0.0), (-0.1171, 0.06761, -0.03623), (-0.105, 0.06062, -0.07), (-0.08573, 0.0495, -0.09899), (-0.06062, 0.035, -0.1212), (-0.03138, 0.01812, -0.1352), (0.0, 0.0, -0.14), (-0.01812, 0.03138, 0.1352), (-0.035, 0.06062, 0.1212), (-0.0495, 0.08573, 0.09899), (-0.06062, 0.105, 0.07), (-0.06761, 0.1171, 0.03623), (-0.07, 0.1212, 0.0), (-0.06761, 0.1171, -0.03623), (-0.06062, 0.105, -0.07), (-0.0495, 0.08573, -0.09899), (-0.035, 0.06062, -0.1212), (-0.01812, 0.03138, -0.1352), (0.0, 0.03623, 0.1352), (0.0, 0.07, 0.1212), (2.235e-08, 0.09899, 0.09899), (0.0, 0.1212, 0.07), (0.0, 0.1352, 0.03623), (0.0, 0.14, 0.0), (0.0, 0.1352, -0.03623), (0.0, 0.1212, -0.07), (0.0, 0.07, -0.1212), (0.0, 0.03623, -0.1352)], [], [(126, 125, 2, 3), (132, 0, 9, 10), (130, 129, 6, 7), (127, 126, 3, 4), (133, 132, 10, 11), (124, 89, 1), (131, 130, 7, 8), (128, 127, 4, 5), (112, 133, 11), (125, 124, 1, 2), (0, 131, 8, 9), (129, 128, 5, 6), (8, 7, 18, 19), (5, 4, 15, 16), (112, 11, 22), (2, 1, 12, 13), (9, 8, 19, 20), (6, 5, 16, 17), (3, 2, 13, 14), (10, 9, 20, 21), (7, 6, 17, 18), (4, 3, 14, 15), (11, 10, 21, 22), (1, 89, 12), (18, 17, 28, 29), (15, 14, 25, 26), (22, 21, 32, 33), (12, 89, 23), (19, 18, 29, 30), (16, 15, 26, 27), (112, 22, 33), (13, 12, 23, 24), (20, 19, 30, 31), (17, 16, 27, 28), (14, 13, 24, 25), (21, 20, 31, 32), (31, 30, 41, 42), (28, 27, 38, 39), (25, 24, 35, 36), (32, 31, 42, 43), (29, 28, 39, 40), (26, 25, 36, 37), (33, 32, 43, 44), (23, 89, 34), (30, 29, 40, 41), (27, 26, 37, 38), (112, 33, 44), (24, 23, 34, 35), (34, 89, 45), (41, 40, 51, 52), (38, 37, 48, 49), (112, 44, 55), (35, 34, 45, 46), (42, 41, 52, 53), (39, 38, 49, 50), (36, 35, 46, 47), (43, 42, 53, 54), (40, 39, 50, 51), (37, 36, 47, 48), (44, 43, 54, 55), (54, 53, 64, 65), (51, 50, 61, 62), (48, 47, 58, 59), (55, 54, 65, 66), (45, 89, 56), (52, 51, 62, 63), (49, 48, 59, 60), (112, 55, 66), (46, 45, 56, 57), (53, 52, 63, 64), (50, 49, 60, 61), (47, 46, 57, 58), (57, 56, 67, 68), (64, 63, 74, 75), (61, 60, 71, 72), (58, 57, 68, 69), (65, 64, 75, 76), (62, 61, 72, 73), (59, 58, 69, 70), (66, 65, 76, 77), (56, 89, 67), (63, 62, 73, 74), (60, 59, 70, 71), (112, 66, 77), (77, 76, 87, 88), (67, 89, 78), (74, 73, 84, 85), (71, 70, 81, 82), (112, 77, 88), (68, 67, 78, 79), (75, 74, 85, 86), (72, 71, 82, 83), (69, 68, 79, 80), (76, 75, 86, 87), (73, 72, 83, 84), (70, 69, 80, 81), (80, 79, 91, 92), (87, 86, 98, 99), (84, 83, 95, 96), (81, 80, 92, 93), (88, 87, 99, 100), (78, 89, 90), (85, 84, 96, 97), (82, 81, 93, 94), (112, 88, 100), (79, 78, 90, 91), (86, 85, 97, 98), (83, 82, 94, 95), (112, 100, 111), (91, 90, 101, 102), (98, 97, 108, 109), (95, 94, 105, 106), (92, 91, 102, 103), (99, 98, 109, 110), (96, 95, 106, 107), (93, 92, 103, 104), (100, 99, 110, 111), (90, 89, 101), (97, 96, 107, 108), (94, 93, 104, 105), (104, 103, 115, 116), (111, 110, 122, 123), (101, 89, 113), (108, 107, 119, 120), (105, 104, 116, 117), (112, 111, 123), (102, 101, 113, 114), (109, 108, 120, 121), (106, 105, 117, 118), (103, 102, 114, 115), (110, 109, 121, 122), (107, 106, 118, 119), (115, 114, 125, 126), (122, 121, 0, 132), (119, 118, 129, 130), (116, 115, 126, 127), (123, 122, 132, 133), (113, 89, 124), (120, 119, 130, 131), (117, 116, 127, 128), (112, 123, 133), (114, 113, 124, 125), (121, 120, 131, 0), (118, 117, 128, 129)])
_uv = me_sphere_003.uv_layers.new(name='UVMap')
_uv.uv.foreach_set('vector', [0.75, 0.75, 0.75, 0.8333, 0.6667, 0.8333, 0.6667, 0.75, 0.75, 0.1667, 0.75, 0.25, 0.6667, 0.25, 0.6667, 0.1667, 0.75, 0.4167, 0.75, 0.5, 0.6667, 0.5, 0.6667, 0.4167, 0.75, 0.6667, 0.75, 0.75, 0.6667, 0.75, 0.6667, 0.6667, 0.75, 0.08333, 0.75, 0.1667, 0.6667, 0.1667, 0.6667, 0.08333, 0.75, 0.9167, 0.7083, 1.0, 0.6667, 0.9167, 0.75, 0.3333, 0.75, 0.4167, 0.6667, 0.4167, 0.6667, 0.3333, 0.75, 0.5833, 0.75, 0.6667, 0.6667, 0.6667, 0.6667, 0.5833, 0.7083, 0.0, 0.75, 0.08333, 0.6667, 0.08333, 0.75, 0.8333, 0.75, 0.9167, 0.6667, 0.9167, 0.6667, 0.8333, 0.75, 0.25, 0.75, 0.3333, 0.6667, 0.3333, 0.6667, 0.25, 0.75, 0.5, 0.75, 0.5833, 0.6667, 0.5833, 0.6667, 0.5, 0.6667, 0.3333, 0.6667, 0.4167, 0.5833, 0.4167, 0.5833, 0.3333, 0.6667, 0.5833, 0.6667, 0.6667, 0.5833, 0.6667, 0.5833, 0.5833, 0.625, 0.0, 0.6667, 0.08333, 0.5833, 0.08333, 0.6667, 0.8333, 0.6667, 0.9167, 0.5833, 0.9167, 0.5833, 0.8333, 0.6667, 0.25, 0.6667, 0.3333, 0.5833, 0.3333, 0.5833, 0.25, 0.6667, 0.5, 0.6667, 0.5833, 0.5833, 0.5833, 0.5833, 0.5, 0.6667, 0.75, 0.6667, 0.8333, 0.5833, 0.8333, 0.5833, 0.75, 0.6667, 0.1667, 0.6667, 0.25, 0.5833, 0.25, 0.5833, 0.1667, 0.6667, 0.4167, 0.6667, 0.5, 0.5833, 0.5, 0.5833, 0.4167, 0.6667, 0.6667, 0.6667, 0.75, 0.5833, 0.75, 0.5833, 0.6667, 0.6667, 0.08333, 0.6667, 0.1667, 0.5833, 0.1667, 0.5833, 0.08333, 0.6667, 0.9167, 0.625, 1.0, 0.5833, 0.9167, 0.5833, 0.4167, 0.5833, 0.5, 0.5, 0.5, 0.5, 0.4167, 0.5833, 0.6667, 0.5833, 0.75, 0.5, 0.75, 0.5, 0.6667, 0.5833, 0.08333, 0.5833, 0.1667, 0.5, 0.1667, 0.5, 0.08333, 0.5833, 0.9167, 0.5417, 1.0, 0.5, 0.9167, 0.5833, 0.3333, 0.5833, 0.4167, 0.5, 0.4167, 0.5, 0.3333, 0.5833, 0.5833, 0.5833, 0.6667, 0.5, 0.6667, 0.5, 0.5833, 0.5417, 0.0, 0.5833, 0.08333, 0.5, 0.08333, 0.5833, 0.8333, 0.5833, 0.9167, 0.5, 0.9167, 0.5, 0.8333, 0.5833, 0.25, 0.5833, 0.3333, 0.5, 0.3333, 0.5, 0.25, 0.5833, 0.5, 0.5833, 0.5833, 0.5, 0.5833, 0.5, 0.5, 0.5833, 0.75, 0.5833, 0.8333, 0.5, 0.8333, 0.5, 0.75, 0.5833, 0.1667, 0.5833, 0.25, 0.5, 0.25, 0.5, 0.1667, 0.5, 0.25, 0.5, 0.3333, 0.4167, 0.3333, 0.4167, 0.25, 0.5, 0.5, 0.5, 0.5833, 0.4167, 0.5833, 0.4167, 0.5, 0.5, 0.75, 0.5, 0.8333, 0.4167, 0.8333, 0.4167, 0.75, 0.5, 0.1667, 0.5, 0.25, 0.4167, 0.25, 0.4167, 0.1667, 0.5, 0.4167, 0.5, 0.5, 0.4167, 0.5, 0.4167, 0.4167, 0.5, 0.6667, 0.5, 0.75, 0.4167, 0.75, 0.4167, 0.6667, 0.5, 0.08333, 0.5, 0.1667, 0.4167, 0.1667, 0.4167, 0.08333, 0.5, 0.9167, 0.4583, 1.0, 0.4167, 0.9167, 0.5, 0.3333, 0.5, 0.4167, 0.4167, 0.4167, 0.4167, 0.3333, 0.5, 0.5833, 0.5, 0.6667, 0.4167, 0.6667, 0.4167, 0.5833, 0.4583, 0.0, 0.5, 0.08333, 0.4167, 0.08333, 0.5, 0.8333, 0.5, 0.9167, 0.4167, 0.9167, 0.4167, 0.8333, 0.4167, 0.9167, 0.375, 1.0, 0.3333, 0.9167, 0.4167, 0.3333, 0.4167, 0.4167, 0.3333, 0.4167, 0.3333, 0.3333, 0.4167, 0.5833, 0.4167, 0.6667, 0.3333, 0.6667, 0.3333, 0.5833, 0.375, 0.0, 0.4167, 0.08333, 0.3333, 0.08333, 0.4167, 0.8333, 0.4167, 0.9167, 0.3333, 0.9167, 0.3333, 0.8333, 0.4167, 0.25, 0.4167, 0.3333, 0.3333, 0.3333, 0.3333, 0.25, 0.4167, 0.5, 0.4167, 0.5833, 0.3333, 0.5833, 0.3333, 0.5, 0.4167, 0.75, 0.4167, 0.8333, 0.3333, 0.8333, 0.3333, 0.75, 0.4167, 0.1667, 0.4167, 0.25, 0.3333, 0.25, 0.3333, 0.1667, 0.4167, 0.4167, 0.4167, 0.5, 0.3333, 0.5, 0.3333, 0.4167, 0.4167, 0.6667, 0.4167, 0.75, 0.3333, 0.75, 0.3333, 0.6667, 0.4167, 0.08333, 0.4167, 0.1667, 0.3333, 0.1667, 0.3333, 0.08333, 0.3333, 0.1667, 0.3333, 0.25, 0.25, 0.25, 0.25, 0.1667, 0.3333, 0.4167, 0.3333, 0.5, 0.25, 0.5, 0.25, 0.4167, 0.3333, 0.6667, 0.3333, 0.75, 0.25, 0.75, 0.25, 0.6667, 0.3333, 0.08333, 0.3333, 0.1667, 0.25, 0.1667, 0.25, 0.08333, 0.3333, 0.9167, 0.2917, 1.0, 0.25, 0.9167, 0.3333, 0.3333, 0.3333, 0.4167, 0.25, 0.4167, 0.25, 0.3333, 0.3333, 0.5833, 0.3333, 0.6667, 0.25, 0.6667, 0.25, 0.5833, 0.2917, 0.0, 0.3333, 0.08333, 0.25, 0.08333, 0.3333, 0.8333, 0.3333, 0.9167, 0.25, 0.9167, 0.25, 0.8333, 0.3333, 0.25, 0.3333, 0.3333, 0.25, 0.3333, 0.25, 0.25, 0.3333, 0.5, 0.3333, 0.5833, 0.25, 0.5833, 0.25, 0.5, 0.3333, 0.75, 0.3333, 0.8333, 0.25, 0.8333, 0.25, 0.75, 0.25, 0.8333, 0.25, 0.9167, 0.1667, 0.9167, 0.1667, 0.8333, 0.25, 0.25, 0.25, 0.3333, 0.1667, 0.3333, 0.1667, 0.25, 0.25, 0.5, 0.25, 0.5833, 0.1667, 0.5833, 0.1667, 0.5, 0.25, 0.75, 0.25, 0.8333, 0.1667, 0.8333, 0.1667, 0.75, 0.25, 0.1667, 0.25, 0.25, 0.1667, 0.25, 0.1667, 0.1667, 0.25, 0.4167, 0.25, 0.5, 0.1667, 0.5, 0.1667, 0.4167, 0.25, 0.6667, 0.25, 0.75, 0.1667, 0.75, 0.1667, 0.6667, 0.25, 0.08333, 0.25, 0.1667, 0.1667, 0.1667, 0.1667, 0.08333, 0.25, 0.9167, 0.2083, 1.0, 0.1667, 0.9167, 0.25, 0.3333, 0.25, 0.4167, 0.1667, 0.4167, 0.1667, 0.3333, 0.25, 0.5833, 0.25, 0.6667, 0.1667, 0.6667, 0.1667, 0.5833, 0.2083, 0.0, 0.25, 0.08333, 0.1667, 0.08333, 0.1667, 0.08333, 0.1667, 0.1667, 0.08333, 0.1667, 0.08333, 0.08333, 0.1667, 0.9167, 0.125, 1.0, 0.08333, 0.9167, 0.1667, 0.3333, 0.1667, 0.4167, 0.08333, 0.4167, 0.08333, 0.3333, 0.1667, 0.5833, 0.1667, 0.6667, 0.08333, 0.6667, 0.08333, 0.5833, 0.125, 0.0, 0.1667, 0.08333, 0.08333, 0.08333, 0.1667, 0.8333, 0.1667, 0.9167, 0.08333, 0.9167, 0.08333, 0.8333, 0.1667, 0.25, 0.1667, 0.3333, 0.08333, 0.3333, 0.08333, 0.25, 0.1667, 0.5, 0.1667, 0.5833, 0.08333, 0.5833, 0.08333, 0.5, 0.1667, 0.75, 0.1667, 0.8333, 0.08333, 0.8333, 0.08333, 0.75, 0.1667, 0.1667, 0.1667, 0.25, 0.08333, 0.25, 0.08333, 0.1667, 0.1667, 0.4167, 0.1667, 0.5, 0.08333, 0.5, 0.08333, 0.4167, 0.1667, 0.6667, 0.1667, 0.75, 0.08333, 0.75, 0.08333, 0.6667, 0.08333, 0.75, 0.08333, 0.8333, 0.0, 0.8333, 0.0, 0.75, 0.08333, 0.1667, 0.08333, 0.25, 0.0, 0.25, 0.0, 0.1667, 0.08333, 0.4167, 0.08333, 0.5, 0.0, 0.5, 0.0, 0.4167, 0.08333, 0.6667, 0.08333, 0.75, 0.0, 0.75, 0.0, 0.6667, 0.08333, 0.08333, 0.08333, 0.1667, 0.0, 0.1667, 0.0, 0.08333, 0.08333, 0.9167, 0.04167, 1.0, 0.0, 0.9167, 0.08333, 0.3333, 0.08333, 0.4167, 0.0, 0.4167, 0.0, 0.3333, 0.08333, 0.5833, 0.08333, 0.6667, 0.0, 0.6667, 0.0, 0.5833, 0.04167, 0.0, 0.08333, 0.08333, 0.0, 0.08333, 0.08333, 0.8333, 0.08333, 0.9167, 0.0, 0.9167, 0.0, 0.8333, 0.08333, 0.25, 0.08333, 0.3333, 0.0, 0.3333, 0.0, 0.25, 0.08333, 0.5, 0.08333, 0.5833, 0.0, 0.5833, 0.0, 0.5, 0.9583, 0.0, 1.0, 0.08333, 0.9167, 0.08333, 1.0, 0.8333, 1.0, 0.9167, 0.9167, 0.9167, 0.9167, 0.8333, 1.0, 0.25, 1.0, 0.3333, 0.9167, 0.3333, 0.9167, 0.25, 1.0, 0.5, 1.0, 0.5833, 0.9167, 0.5833, 0.9167, 0.5, 1.0, 0.75, 1.0, 0.8333, 0.9167, 0.8333, 0.9167, 0.75, 1.0, 0.1667, 1.0, 0.25, 0.9167, 0.25, 0.9167, 0.1667, 1.0, 0.4167, 1.0, 0.5, 0.9167, 0.5, 0.9167, 0.4167, 1.0, 0.6667, 1.0, 0.75, 0.9167, 0.75, 0.9167, 0.6667, 1.0, 0.08333, 1.0, 0.1667, 0.9167, 0.1667, 0.9167, 0.08333, 1.0, 0.9167, 0.9583, 1.0, 0.9167, 0.9167, 1.0, 0.3333, 1.0, 0.4167, 0.9167, 0.4167, 0.9167, 0.3333, 1.0, 0.5833, 1.0, 0.6667, 0.9167, 0.6667, 0.9167, 0.5833, 0.9167, 0.6667, 0.9167, 0.75, 0.8333, 0.75, 0.8333, 0.6667, 0.9167, 0.08333, 0.9167, 0.1667, 0.8333, 0.1667, 0.8333, 0.08333, 0.9167, 0.9167, 0.875, 1.0, 0.8333, 0.9167, 0.9167, 0.3333, 0.9167, 0.4167, 0.8333, 0.4167, 0.8333, 0.3333, 0.9167, 0.5833, 0.9167, 0.6667, 0.8333, 0.6667, 0.8333, 0.5833, 0.875, 0.0, 0.9167, 0.08333, 0.8333, 0.08333, 0.9167, 0.8333, 0.9167, 0.9167, 0.8333, 0.9167, 0.8333, 0.8333, 0.9167, 0.25, 0.9167, 0.3333, 0.8333, 0.3333, 0.8333, 0.25, 0.9167, 0.5, 0.9167, 0.5833, 0.8333, 0.5833, 0.8333, 0.5, 0.9167, 0.75, 0.9167, 0.8333, 0.8333, 0.8333, 0.8333, 0.75, 0.9167, 0.1667, 0.9167, 0.25, 0.8333, 0.25, 0.8333, 0.1667, 0.9167, 0.4167, 0.9167, 0.5, 0.8333, 0.5, 0.8333, 0.4167, 0.8333, 0.75, 0.8333, 0.8333, 0.75, 0.8333, 0.75, 0.75, 0.8333, 0.1667, 0.8333, 0.25, 0.75, 0.25, 0.75, 0.1667, 0.8333, 0.4167, 0.8333, 0.5, 0.75, 0.5, 0.75, 0.4167, 0.8333, 0.6667, 0.8333, 0.75, 0.75, 0.75, 0.75, 0.6667, 0.8333, 0.08333, 0.8333, 0.1667, 0.75, 0.1667, 0.75, 0.08333, 0.8333, 0.9167, 0.7917, 1.0, 0.75, 0.9167, 0.8333, 0.3333, 0.8333, 0.4167, 0.75, 0.4167, 0.75, 0.3333, 0.8333, 0.5833, 0.8333, 0.6667, 0.75, 0.6667, 0.75, 0.5833, 0.7917, 0.0, 0.8333, 0.08333, 0.75, 0.08333, 0.8333, 0.8333, 0.8333, 0.9167, 0.75, 0.9167, 0.75, 0.8333, 0.8333, 0.25, 0.8333, 0.3333, 0.75, 0.3333, 0.75, 0.25, 0.8333, 0.5, 0.8333, 0.5833, 0.75, 0.5833, 0.75, 0.5])
me_sphere_003.materials.append(mat_dark)
me_sphere_003.update()
me_plane = bpy.data.meshes.new('Plane')
me_plane.from_pydata([(-1.0, -1.0, 0.0), (1.0, -1.0, 0.0), (-1.0, 1.0, 0.0), (1.0, 1.0, 0.0)], [], [(0, 1, 3, 2)])
_uv = me_plane.uv_layers.new(name='UVMap')
_uv.uv.foreach_set('vector', [0.0, 0.0, 1.0, 0.0, 1.0, 1.0, 0.0, 1.0])
me_plane.update()
me_cube_006 = bpy.data.meshes.new('Cube.006')
me_cube_006.from_pydata([(1.895, 0.3087, 0.131), (1.895, 0.3087, -0.131), (-0.1046, 0.3087, 0.131), (-0.1046, 0.3087, -0.131), (-0.1046, -1.374, -0.131), (1.895, -1.374, 0.131), (-0.1046, -1.374, 0.131), (1.895, -1.374, -0.131), (-1.791, 0.3087, 0.131), (-1.791, 0.3087, -0.131), (-1.791, -1.374, 0.131), (-1.791, -1.374, -0.131)], [], [(3, 4, 11, 9), (3, 2, 0, 1), (1, 0, 5, 7), (3, 1, 7, 4), (0, 2, 6, 5), (11, 10, 8, 9), (6, 2, 8, 10), (4, 6, 10, 11), (2, 3, 9, 8), (7, 5, 6, 4)])
_uv = me_cube_006.uv_layers.new(name='UVMap')
_uv.uv.foreach_set('vector', [0.125, 0.5, 0.125, 0.625, 0.125, 0.625, 0.125, 0.5, 0.375, 0.25, 0.625, 0.25, 0.625, 0.5, 0.375, 0.5, 0.375, 0.5, 0.625, 0.5, 0.625, 0.625, 0.375, 0.625, 0.125, 0.5, 0.375, 0.5, 0.375, 0.625, 0.125, 0.625, 0.625, 0.5, 0.875, 0.5, 0.875, 0.625, 0.625, 0.625, 0.375, 0.125, 0.625, 0.125, 0.625, 0.25, 0.375, 0.25, 0.875, 0.625, 0.875, 0.5, 0.875, 0.5, 0.875, 0.625, 0.375, 0.125, 0.625, 0.125, 0.625, 0.125, 0.375, 0.125, 0.625, 0.25, 0.375, 0.25, 0.375, 0.25, 0.625, 0.25, 0.375, 0.625, 0.625, 0.625, 0.625, 0.125, 0.125, 0.625])
me_cube_006.materials.append(mat_base)
me_cube_006.use_mirror_vertex_groups = False
me_cube_006.update()
me_cube_007 = bpy.data.meshes.new('Cube.007')
me_cube_007.from_pydata([(-0.04541, -0.5671, 0.1413), (-0.04541, -0.5739, -0.09964), (-0.04541, -0.435, 0.09734), (-0.04541, -0.4347, -0.09964), (0.04541, -0.4347, -0.09964), (0.04541, -0.5671, 0.1413), (0.04541, -0.435, 0.09734), (0.04541, -0.5739, -0.09964), (-0.04541, -0.3237, 0.06029), (-0.04541, -0.3173, -0.09964), (0.04541, -0.3237, 0.06029), (0.04541, -0.3173, -0.09964)], [], [(3, 4, 11, 9), (3, 2, 0, 1), (1, 0, 5, 7), (3, 1, 7, 4), (0, 2, 6, 5), (11, 10, 8, 9), (6, 2, 8, 10), (4, 6, 10, 11), (2, 3, 9, 8), (7, 5, 6, 4)])
_uv = me_cube_007.uv_layers.new(name='UVMap')
_uv.uv.foreach_set('vector', [0.125, 0.5, 0.125, 0.625, 0.125, 0.625, 0.125, 0.5, 0.375, 0.25, 0.625, 0.25, 0.625, 0.5, 0.375, 0.5, 0.375, 0.5, 0.625, 0.5, 0.625, 0.625, 0.375, 0.625, 0.125, 0.5, 0.375, 0.5, 0.375, 0.625, 0.125, 0.625, 0.625, 0.5, 0.875, 0.5, 0.875, 0.625, 0.625, 0.625, 0.375, 0.125, 0.625, 0.125, 0.625, 0.25, 0.375, 0.25, 0.875, 0.625, 0.875, 0.5, 0.875, 0.5, 0.875, 0.625, 0.375, 0.125, 0.625, 0.125, 0.625, 0.125, 0.375, 0.125, 0.625, 0.25, 0.375, 0.25, 0.375, 0.25, 0.625, 0.25, 0.375, 0.625, 0.625, 0.625, 0.625, 0.125, 0.125, 0.625])
me_cube_007.materials.append(mat_dark)
me_cube_007.use_mirror_vertex_groups = False
me_cube_007.update()
me_cube_009 = bpy.data.meshes.new('Cube.009')
me_cube_009.from_pydata([(-0.5635, -0.4276, -0.03317), (-0.5635, -0.4276, 0.03317), (-0.5635, 0.4276, -0.03317), (-0.5635, 0.4276, 0.03317), (0.5635, -0.4276, -0.03317), (0.5635, -0.4276, 0.03317), (0.5635, 0.4276, -0.03317), (0.5635, 0.4276, 0.03317)], [], [(0, 1, 3, 2), (2, 3, 7, 6), (6, 7, 5, 4), (4, 5, 1, 0), (2, 6, 4, 0), (7, 3, 1, 5)])
_uv = me_cube_009.uv_layers.new(name='UVMap')
_uv.uv.foreach_set('vector', [0.375, 0.0, 0.625, 0.0, 0.625, 0.25, 0.375, 0.25, 0.375, 0.25, 0.625, 0.25, 0.625, 0.5, 0.375, 0.5, 0.375, 0.5, 0.625, 0.5, 0.625, 0.75, 0.375, 0.75, 0.375, 0.75, 0.625, 0.75, 0.625, 1.0, 0.375, 1.0, 0.125, 0.5, 0.375, 0.5, 0.375, 0.75, 0.125, 0.75, 0.625, 0.5, 0.875, 0.5, 0.875, 0.75, 0.625, 0.75])
me_cube_009.update()

# ---- objects
ob_player = bpy.data.objects.new('Player', me_cube)
ob_player_001 = bpy.data.objects.new('Player.001', me_cube_001)
ob_player_002 = bpy.data.objects.new('Player.002', me_cube_002)
ob_sphere = bpy.data.objects.new('Sphere', me_sphere)
ob_sphere_001 = bpy.data.objects.new('Sphere.001', me_sphere_001)
ob_sphere_002 = bpy.data.objects.new('Sphere.002', me_sphere_002)
ob_sphere_003 = bpy.data.objects.new('Sphere.003', me_sphere_003)
ob_plane = bpy.data.objects.new('Plane', me_plane)
ob_area = bpy.data.objects.new('Area', light_area)
ob_player_006 = bpy.data.objects.new('Player.006', me_cube_006)
ob_player_003 = bpy.data.objects.new('Player.003', me_cube_007)
ob_cube = bpy.data.objects.new('Cube', me_cube_009)

# ---- transforms, parenting, visibility, modifiers, constraints
ob_player.location = (0.0, 0.0, 0.2006)
ob_player.lock_rotations_4d = False
ob_player.empty_display_type = 'ARROWS'
ob_player.lineart.crease_threshold = 0.0
_m = ob_player.modifiers.new('Mirror', 'MIRROR')
_m.use_axis = (False, True, False)
ob_player_001.location = (0.0, 0.0, 2.306)
ob_player_001.lock_rotations_4d = False
ob_player_001.empty_display_type = 'ARROWS'
ob_player_001.lineart.crease_threshold = 0.0
ob_player_002.location = (0.508, -1.19, 1.976)
ob_player_002.scale = (0.3528, 0.3528, 0.3528)
ob_player_002.lock_rotations_4d = False
ob_player_002.empty_display_type = 'ARROWS'
ob_player_002.lineart.crease_threshold = 0.0
_m = ob_player_002.modifiers.new('Bevel', 'BEVEL')
_m.width = 0.05
_m.width_pct = 0.05
ob_sphere.location = (0.7294, -0.7114, 0.154)
ob_sphere_001.location = (0.7294, 0.7049, 0.154)
ob_sphere_002.location = (-0.6869, -0.7114, 0.154)
ob_sphere_003.location = (-0.6869, 0.7049, 0.154)
ob_plane.location = (0.0, 0.0, 0.0)
ob_plane.scale = (5.931, 5.931, 5.931)
ob_area.location = (8.112, -3.356, 6.254)
ob_area.rotation_euler = (0.4715, -0.0, 1.393)
ob_player_006.location = (0.909, 1.745e-05, 0.8379)
ob_player_006.rotation_euler = (0.0, -0.0, 1.571)
ob_player_006.scale = (0.3528, 0.3528, 0.3528)
ob_player_006.lock_rotations_4d = False
ob_player_006.empty_display_type = 'ARROWS'
ob_player_006.lineart.crease_threshold = 0.0
_m = ob_player_006.modifiers.new('Bevel', 'BEVEL')
_m.width = 0.05
_m.width_pct = 0.05
ob_player_003.location = (0.9743, -0.003919, 1.764)
ob_player_003.lock_rotations_4d = False
ob_player_003.empty_display_type = 'ARROWS'
ob_player_003.lineart.crease_threshold = 0.0
_m = ob_player_003.modifiers.new('Mirror', 'MIRROR')
_m.use_axis = (False, True, False)
ob_cube.location = (1.091, 0.0, 0.9203)

# ---- collection membership
col_collection.objects.link(ob_player)
col_collection.objects.link(ob_player_001)
col_collection.objects.link(ob_player_002)
col_collection.objects.link(ob_sphere)
col_collection.objects.link(ob_sphere_001)
col_collection.objects.link(ob_sphere_002)
col_collection.objects.link(ob_sphere_003)
col_collection.objects.link(ob_plane)
col_collection.objects.link(ob_area)
col_collection.objects.link(ob_player_006)
col_collection.objects.link(ob_player_003)
col_collection.objects.link(ob_cube)

# ---- scene / render settings (as saved in the file)
scene.frame_start = 1; scene.frame_end = 250; scene.frame_set(1)
scene.render.engine = 'BLENDER_EEVEE_NEXT'
scene.cycles.sampling_pattern = 'TABULATED_SOBOL'
scene.eevee.use_gtao = True
scene.view_settings.view_transform = 'Filmic'
bpy.context.view_layer.update()

# ---- added for rendering (the .blend has no active camera): camera
cam_auto = bpy.data.cameras.new('AutoCamera')
cam_auto.lens = 50.0
cam_auto.sensor_width = 36.0
cam_auto.clip_end = 1000.0
ob_auto_camera = bpy.data.objects.new('AutoCamera', cam_auto)
scene.collection.objects.link(ob_auto_camera)
ob_auto_camera.location = (15.7337, -18.8805, 13.9805)
ob_auto_camera.rotation_euler = (1.09748, -7.21219e-08, 0.694738)
scene.camera = ob_auto_camera
bpy.context.view_layer.update()
